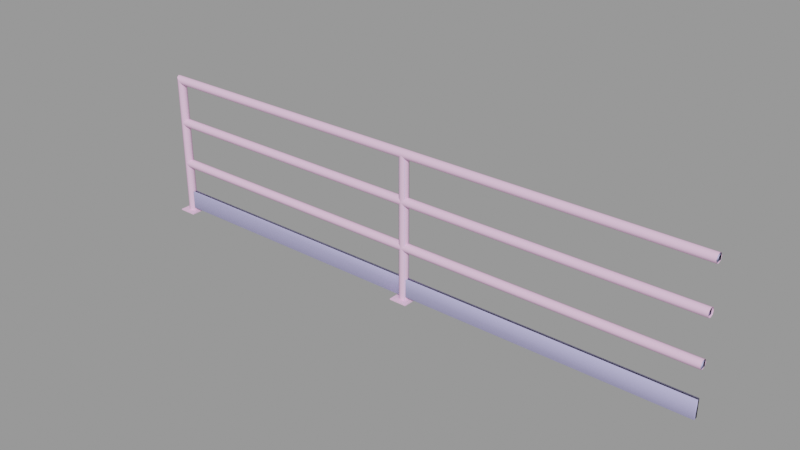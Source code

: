 # Source: handrail128.blend  (saved by Blender 2.92.15; exported with 4.5.12 LTS)
import bpy
from mathutils import Matrix  # noqa: F401  (used for matrix-valued properties, if any)

bpy.ops.wm.read_factory_settings(use_empty=True)
scene = bpy.context.scene
scene.name = 'handrail128.qc'

# ---- collections
col_handrail128 = bpy.data.collections.new('handrail128'); scene.collection.children.link(col_handrail128)

# ---- materials (node trees are filled in below, after node groups)
mat_handrail128 = bpy.data.materials.new('handrail128')
mat_handrail128.use_transparent_shadow = False
mat_handrail128.diffuse_color = (0.9165, 0.5823, 0.8391, 1.0)
mat_phy = bpy.data.materials.new('  phy')
mat_phy.use_transparent_shadow = False
mat_phy.diffuse_color = (0.6183, 0.5935, 0.9955, 1.0)

# ---- material node trees

# ---- meshes
me_handrail128_reference = bpy.data.meshes.new('handrail128_reference')
me_handrail128_reference.from_pydata([(-2.0, 2.0, 0.0), (-2.0, 2.0, 0.25), (2.0, 2.0, 0.0), (2.0, 2.0, 0.25), (-63.29, 0.7071, 31.29), (-32.0, 0.7071, 31.29), (-63.0, -5e-06, 31.0), (32.0, 1.0, 32.0), (0.0, 1.0, 32.0), (0.0, 0.7071, 32.71), (-32.0, 0.7071, 32.71), (-32.0, 1.0, 32.0), (-64.0, 1.0, 32.0), (-64.71, 0.7071, 32.71), (-32.0, -4e-06, 33.0), (-65.0, -5e-06, 33.0), (-64.71, -0.7071, 32.71), (-32.0, -0.7071, 32.71), (-64.0, -1.0, 32.0), (-32.0, -1.0, 32.0), (-63.29, -0.7071, 31.29), (-32.0, -0.7071, 31.29), (-32.0, -4e-06, 31.0), (0.0, -2e-06, 31.0), (0.0, -0.7071, 31.29), (0.0, -1.0, 32.0), (0.0, -0.7071, 32.71), (0.0, -2e-06, 33.0), (32.0, -0.7071, 31.29), (32.0, -1.0, 32.0), (32.0, -0.7071, 32.71), (32.0, -1e-06, 33.0), (32.0, 0.7071, 32.71), (0.0, 0.7071, 31.29), (32.0, -1e-06, 31.0), (64.0, -0.7071, 31.29), (64.0, -1.0, 32.0), (64.0, -0.7071, 32.71), (64.0, 0.0, 33.0), (64.0, 0.7071, 32.71), (64.0, 1.0, 32.0), (32.0, 0.7071, 31.29), (64.0, 0.0, 31.0), (64.0, 0.7071, 31.29), (0.0, 1.0, 12.0), (0.7071, 0.7071, 12.71), (32.0, 1.0, 12.0), (64.0, 1.0, 12.0), (64.0, 0.7071, 11.29), (32.0, 0.7071, 11.29), (64.0, 2e-06, 11.0), (32.0, 1e-06, 11.0), (64.0, -0.7071, 11.29), (32.0, -0.7071, 11.29), (64.0, -1.0, 12.0), (32.0, -1.0, 12.0), (64.0, -0.7071, 12.71), (32.0, -0.7071, 12.71), (64.0, 1e-06, 13.0), (32.0, 0.0, 13.0), (64.0, 0.7071, 12.71), (32.0, 0.7071, 12.71), (1.0, -2e-06, 13.0), (0.7071, 0.7071, 11.29), (1.0, 0.0, 11.0), (0.7071, -0.7071, 11.29), (0.0, -1.0, 12.0), (0.7071, -0.7071, 12.71), (64.0, -0.125, 1.0), (64.0, -0.125, 5.0), (32.0, -0.125, 1.0), (32.0, -0.125, 5.0), (0.9498, -0.125, 1.0), (0.9498, -0.125, 5.0), (-63.04, -0.125, 5.0), (-63.04, -0.125, 1.0), (-32.0, -0.125, 5.0), (-32.0, -0.125, 1.0), (-0.9498, -0.125, 5.0), (-0.9498, -0.125, 1.0), (-0.7071, -0.7071, 11.29), (-32.0, -0.7071, 11.29), (-1.0, -1e-06, 11.0), (-32.0, -1.0, 12.0), (1e-06, -1.0, 12.0), (-0.7071, -0.7071, 12.71), (-32.0, -0.7071, 12.71), (-1.0, -2e-06, 13.0), (-32.0, -3e-06, 13.0), (1e-06, 1.0, 12.0), (-0.7071, 0.7071, 11.29), (-32.0, 1.0, 12.0), (-32.0, 0.7071, 11.29), (-32.0, -2e-06, 11.0), (-63.0, -3e-06, 11.0), (-63.29, -0.7071, 11.29), (-64.0, -1.0, 12.0), (-63.29, -0.7071, 12.71), (-63.0, -4e-06, 13.0), (-32.0, 0.7071, 12.71), (-0.7071, 0.7071, 12.71), (-64.0, 1.0, 12.0), (-63.29, 0.7071, 11.29), (-63.29, 0.7071, 12.71), (-1.0, -2e-06, 21.0), (-32.0, -0.7071, 21.29), (-32.0, -3e-06, 21.0), (-0.7071, -0.7071, 21.29), (-32.0, -1.0, 22.0), (0.0, -1.0, 22.0), (-0.7071, -0.7071, 22.71), (-32.0, -0.7071, 22.71), (-1.0, -2e-06, 23.0), (-32.0, -3e-06, 23.0), (0.0, 1.0, 22.0), (-32.0, 1.0, 22.0), (-0.7071, 0.7071, 22.71), (-32.0, 0.7071, 22.71), (-63.0, -5e-06, 23.0), (-63.29, -0.7071, 22.71), (-64.0, -1.0, 22.0), (-63.29, -0.7071, 21.29), (-63.0, -5e-06, 21.0), (-32.0, 0.7071, 21.29), (-0.7071, 0.7071, 21.29), (-64.0, 1.0, 22.0), (-63.29, 0.7071, 22.71), (-63.29, 0.7071, 21.29), (32.0, 1.0, 22.0), (0.7071, 0.7071, 21.29), (0.7071, 0.7071, 22.71), (32.0, 0.7071, 22.71), (64.0, 1.0, 22.0), (64.0, 0.7071, 22.71), (32.0, -1e-06, 23.0), (64.0, 1e-06, 23.0), (32.0, -0.7071, 22.71), (64.0, -0.7071, 22.71), (32.0, -1.0, 22.0), (64.0, -1.0, 22.0), (32.0, -0.7071, 21.29), (64.0, -0.7071, 21.29), (32.0, -1e-06, 21.0), (1.0, -2e-06, 21.0), (32.0, 0.7071, 21.29), (64.0, 0.7071, 21.29), (64.0, 1e-06, 21.0), (1.0, -2e-06, 23.0), (0.7071, -0.7071, 22.71), (0.7071, -0.7071, 21.29), (0.7071, 0.7071, 31.29), (0.0, 1.0, 0.25), (0.7071, 0.7071, 0.25), (1.0, -2e-06, 31.0), (1.0, 0.0, 0.25), (0.7071, -0.7071, 0.25), (0.7071, -0.7071, 31.29), (0.0, -1.0, 0.25), (-0.7071, -0.7071, 31.29), (-0.7071, -0.7071, 0.25), (-1.0, -2e-06, 31.0), (-1.0, 0.0, 0.25), (-0.7071, 0.7071, 0.25), (-0.7071, 0.7071, 31.29), (-66.0, 2.0, 0.25), (-66.0, -2.0, 0.25), (-62.0, 2.0, 0.25), (-62.0, -2.0, 0.25), (-62.0, 2.0, 0.0), (-62.0, -2.0, 0.0), (-66.0, 2.0, 0.0), (-66.0, -2.0, 0.0), (-63.04, 0.125, 1.0), (-32.0, 0.125, 1.0), (-0.9498, 0.125, 1.0), (-64.0, 1.0, 0.25), (-63.29, 0.7071, 0.25), (-63.0, -3e-06, 0.25), (-63.29, -0.7071, 0.25), (-64.0, -1.0, 0.25), (-64.71, -0.7071, 0.25), (-65.0, -3e-06, 0.25), (-64.71, 0.7071, 0.25), (64.0, 0.125, 1.0), (32.0, 0.125, 1.0), (0.9498, 0.125, 1.0), (-63.04, 0.125, 5.0), (-32.0, 0.125, 5.0), (-0.9498, 0.125, 5.0), (64.0, 0.125, 5.0), (32.0, 0.125, 5.0), (0.9498, 0.125, 5.0), (-2.0, -2.0, 0.25), (2.0, -2.0, 0.25), (2.0, -2.0, 0.0), (-2.0, -2.0, 0.0)], [], [(0, 1, 2), (1, 3, 2), (4, 5, 6), (7, 8, 9), (9, 8, 10), (8, 11, 10), (12, 10, 11), (13, 10, 12), (13, 14, 10), (15, 14, 13), (15, 16, 14), (16, 17, 14), (16, 18, 17), (18, 19, 17), (18, 20, 19), (20, 21, 19), (20, 6, 21), (6, 22, 21), (6, 5, 22), (23, 22, 5), (23, 24, 22), (24, 21, 22), (24, 25, 21), (25, 19, 21), (25, 26, 19), (26, 17, 19), (26, 27, 17), (27, 14, 17), (28, 24, 23), (28, 29, 24), (29, 25, 24), (29, 30, 25), (30, 26, 25), (30, 31, 26), (31, 27, 26), (31, 32, 27), (32, 9, 27), (27, 9, 14), (9, 10, 14), (12, 11, 4), (4, 11, 5), (33, 5, 11), (33, 23, 5), (34, 23, 33), (34, 28, 23), (35, 28, 34), (35, 36, 28), (36, 29, 28), (36, 37, 29), (37, 30, 29), (37, 38, 30), (38, 31, 30), (38, 39, 31), (39, 32, 31), (39, 40, 32), (40, 7, 32), (32, 7, 9), (8, 33, 11), (41, 33, 8), (41, 34, 33), (42, 34, 41), (42, 35, 34), (7, 41, 8), (43, 41, 7), (43, 42, 41), (40, 43, 7), (44, 45, 46), (47, 48, 46), (48, 49, 46), (48, 50, 49), (50, 51, 49), (50, 52, 51), (52, 53, 51), (52, 54, 53), (54, 55, 53), (54, 56, 55), (56, 57, 55), (56, 58, 57), (58, 59, 57), (58, 60, 59), (60, 61, 59), (60, 47, 61), (47, 46, 61), (61, 46, 45), (45, 62, 61), (44, 46, 63), (46, 49, 63), (63, 49, 64), (49, 51, 64), (51, 53, 64), (65, 64, 53), (53, 55, 65), (66, 65, 55), (66, 55, 67), (55, 57, 67), (67, 57, 62), (57, 59, 62), (59, 61, 62), (68, 69, 70), (69, 71, 70), (70, 71, 72), (71, 73, 72), (74, 75, 76), (75, 77, 76), (76, 77, 78), (77, 79, 78), (80, 81, 82), (80, 83, 81), (84, 83, 80), (84, 85, 83), (85, 86, 83), (85, 87, 86), (87, 88, 86), (89, 90, 91), (90, 92, 91), (90, 82, 92), (82, 93, 92), (82, 81, 93), (94, 93, 81), (95, 94, 81), (95, 81, 83), (96, 95, 83), (96, 83, 97), (97, 83, 86), (97, 86, 98), (98, 86, 88), (98, 88, 99), (87, 99, 88), (100, 99, 87), (100, 91, 99), (89, 91, 100), (101, 91, 102), (102, 91, 92), (102, 92, 94), (94, 92, 93), (101, 103, 91), (103, 99, 91), (103, 98, 99), (104, 105, 106), (107, 105, 104), (107, 108, 105), (109, 108, 107), (109, 110, 108), (110, 111, 108), (110, 112, 111), (112, 113, 111), (114, 115, 116), (116, 115, 117), (116, 117, 112), (112, 117, 113), (118, 113, 117), (118, 111, 113), (119, 111, 118), (119, 108, 111), (120, 108, 119), (120, 121, 108), (121, 105, 108), (121, 122, 105), (122, 106, 105), (122, 123, 106), (104, 106, 123), (124, 104, 123), (124, 123, 115), (114, 124, 115), (125, 126, 115), (126, 117, 115), (126, 118, 117), (125, 115, 127), (127, 115, 123), (127, 123, 122), (114, 128, 129), (114, 130, 128), (131, 128, 130), (132, 128, 131), (133, 132, 131), (133, 131, 134), (135, 133, 134), (135, 134, 136), (137, 135, 136), (137, 136, 138), (139, 137, 138), (139, 138, 140), (141, 139, 140), (141, 140, 142), (142, 140, 143), (144, 142, 143), (129, 144, 143), (128, 144, 129), (145, 144, 128), (132, 145, 128), (145, 146, 144), (146, 142, 144), (146, 141, 142), (130, 147, 131), (134, 131, 147), (136, 134, 147), (148, 136, 147), (138, 136, 148), (109, 138, 148), (109, 149, 138), (140, 138, 149), (149, 143, 140), (8, 150, 151), (150, 152, 151), (150, 153, 152), (153, 154, 152), (153, 155, 154), (156, 155, 153), (156, 157, 155), (25, 157, 156), (25, 158, 157), (158, 159, 157), (158, 160, 159), (160, 161, 159), (160, 162, 161), (163, 162, 160), (163, 151, 162), (8, 151, 163), (164, 165, 166), (165, 167, 166), (168, 166, 169), (166, 167, 169), (170, 171, 164), (171, 165, 164), (171, 169, 165), (169, 167, 165), (170, 164, 168), (164, 166, 168), (172, 173, 75), (173, 77, 75), (77, 173, 79), (173, 174, 79), (12, 4, 175), (4, 176, 175), (4, 6, 176), (6, 177, 176), (6, 178, 177), (20, 178, 6), (20, 179, 178), (18, 179, 20), (18, 180, 179), (16, 180, 18), (16, 181, 180), (15, 181, 16), (15, 13, 181), (13, 182, 181), (13, 12, 182), (12, 175, 182), (183, 68, 184), (68, 70, 184), (184, 70, 185), (70, 72, 185), (186, 187, 172), (187, 173, 172), (173, 187, 174), (187, 188, 174), (189, 183, 190), (183, 184, 190), (190, 184, 191), (184, 185, 191), (186, 74, 187), (74, 76, 187), (187, 76, 188), (76, 78, 188), (69, 189, 71), (189, 190, 71), (71, 190, 73), (190, 191, 73), (1, 192, 3), (192, 193, 3), (2, 3, 194), (3, 193, 194), (0, 195, 1), (195, 192, 1), (195, 194, 192), (194, 193, 192)])
me_handrail128_reference.polygons.foreach_set('use_smooth', [True] * 276)
_k = set([(0, 1), (1, 3), (1, 192), (1, 195), (2, 3), (3, 193), (4, 6), (4, 12), (6, 20), (12, 13), (13, 15), (15, 16), (16, 18), (18, 20), (68, 70), (68, 184), (69, 70), (69, 71), (70, 72), (70, 185), (71, 72), (71, 73), (71, 189), (73, 190), (74, 76), (74, 187), (75, 76), (75, 77), (76, 78), (76, 188), (77, 78), (77, 79), (79, 173), (164, 165), (164, 166), (164, 170), (164, 171), (165, 167), (165, 169), (165, 171), (166, 167), (166, 168), (167, 169), (172, 173), (173, 174), (174, 187), (183, 184), (183, 190), (184, 185), (184, 191), (186, 187), (187, 188), (189, 190), (190, 191), (192, 193), (192, 194), (192, 195), (193, 194)])
me_handrail128_reference.attributes.new('sharp_edge', 'BOOLEAN', 'EDGE').data.foreach_set('value', [ (min(e.vertices), max(e.vertices)) in _k for e in me_handrail128_reference.edges])
_uv = me_handrail128_reference.uv_layers.new(name='UVMap')
_uv.uv.foreach_set('vector', [0.8055, 0.2843, 0.8055, 0.2872, 0.7238, 0.2843, 0.8055, 0.2872, 0.7238, 0.2872, 0.7238, 0.2843, 0.1079, 0.01379, 0.1079, 0.2569, 0.09688, 0.01379, 0.03104, 0.7431, 0.03104, 0.5, 0.04202, 0.5, 0.04202, 0.5, 0.03104, 0.5, 0.04202, 0.2569, 0.03104, 0.5, 0.03104, 0.2569, 0.04202, 0.2569, 0.03104, 0.01379, 0.04202, 0.2569, 0.03104, 0.2569, 0.04202, 0.01379, 0.04202, 0.2569, 0.03104, 0.01379, 0.04202, 0.01379, 0.05299, 0.2569, 0.04202, 0.2569, 0.05299, 0.01379, 0.05299, 0.2569, 0.04202, 0.01379, 0.05299, 0.01379, 0.06396, 0.01379, 0.05299, 0.2569, 0.06396, 0.01379, 0.06396, 0.2569, 0.05299, 0.2569, 0.06396, 0.01379, 0.07493, 0.01379, 0.06396, 0.2569, 0.07493, 0.01379, 0.07493, 0.2569, 0.06396, 0.2569, 0.07493, 0.01379, 0.08591, 0.01379, 0.07493, 0.2569, 0.08591, 0.01379, 0.08591, 0.2569, 0.07493, 0.2569, 0.08591, 0.01379, 0.09688, 0.01379, 0.08591, 0.2569, 0.09688, 0.01379, 0.09688, 0.2569, 0.08591, 0.2569, 0.09688, 0.01379, 0.1079, 0.2569, 0.09688, 0.2569, 0.09688, 0.5, 0.09688, 0.2569, 0.1079, 0.2569, 0.09688, 0.5, 0.08591, 0.5, 0.09688, 0.2569, 0.08591, 0.5, 0.08591, 0.2569, 0.09688, 0.2569, 0.08591, 0.5, 0.07493, 0.5, 0.08591, 0.2569, 0.07493, 0.5, 0.07493, 0.2569, 0.08591, 0.2569, 0.07493, 0.5, 0.06396, 0.5, 0.07493, 0.2569, 0.06396, 0.5, 0.06396, 0.2569, 0.07493, 0.2569, 0.06396, 0.5, 0.05299, 0.5, 0.06396, 0.2569, 0.05299, 0.5, 0.05299, 0.2569, 0.06396, 0.2569, 0.08591, 0.7431, 0.08591, 0.5, 0.09688, 0.5, 0.08591, 0.7431, 0.07493, 0.7431, 0.08591, 0.5, 0.07493, 0.7431, 0.07493, 0.5, 0.08591, 0.5, 0.07493, 0.7431, 0.06396, 0.7431, 0.07493, 0.5, 0.06396, 0.7431, 0.06396, 0.5, 0.07493, 0.5, 0.06396, 0.7431, 0.05299, 0.7431, 0.06396, 0.5, 0.05299, 0.7431, 0.05299, 0.5, 0.06396, 0.5, 0.05299, 0.7431, 0.04202, 0.7431, 0.05299, 0.5, 0.04202, 0.7431, 0.04202, 0.5, 0.05299, 0.5, 0.05299, 0.5, 0.04202, 0.5, 0.05299, 0.2569, 0.04202, 0.5, 0.04202, 0.2569, 0.05299, 0.2569, 0.1188, 0.01379, 0.1188, 0.2569, 0.1079, 0.01379, 0.1079, 0.01379, 0.1188, 0.2569, 0.1079, 0.2569, 0.1079, 0.5, 0.1079, 0.2569, 0.1188, 0.2569, 0.1079, 0.5, 0.09688, 0.5, 0.1079, 0.2569, 0.09688, 0.7431, 0.09688, 0.5, 0.1079, 0.5, 0.09688, 0.7431, 0.08591, 0.7431, 0.09688, 0.5, 0.08591, 0.9862, 0.08591, 0.7431, 0.09688, 0.7431, 0.08591, 0.9862, 0.07493, 0.9862, 0.08591, 0.7431, 0.07493, 0.9862, 0.07493, 0.7431, 0.08591, 0.7431, 0.07493, 0.9862, 0.06396, 0.9862, 0.07493, 0.7431, 0.06396, 0.9862, 0.06396, 0.7431, 0.07493, 0.7431, 0.06396, 0.9862, 0.05299, 0.9862, 0.06396, 0.7431, 0.05299, 0.9862, 0.05299, 0.7431, 0.06396, 0.7431, 0.05299, 0.9862, 0.04202, 0.9862, 0.05299, 0.7431, 0.04202, 0.9862, 0.04202, 0.7431, 0.05299, 0.7431, 0.04202, 0.9862, 0.03104, 0.9862, 0.04202, 0.7431, 0.03104, 0.9862, 0.03104, 0.7431, 0.04202, 0.7431, 0.04202, 0.7431, 0.03104, 0.7431, 0.04202, 0.5, 0.1188, 0.5, 0.1079, 0.5, 0.1188, 0.2569, 0.1079, 0.7431, 0.1079, 0.5, 0.1188, 0.5, 0.1079, 0.7431, 0.09688, 0.7431, 0.1079, 0.5, 0.09688, 0.9862, 0.09688, 0.7431, 0.1079, 0.7431, 0.09688, 0.9862, 0.08591, 0.9862, 0.09688, 0.7431, 0.1188, 0.7431, 0.1079, 0.7431, 0.1188, 0.5, 0.1079, 0.9862, 0.1079, 0.7431, 0.1188, 0.7431, 0.1079, 0.9862, 0.09688, 0.9862, 0.1079, 0.7431, 0.1188, 0.9862, 0.1079, 0.9862, 0.1188, 0.7431, 0.2699, 0.5064, 0.2808, 0.5064, 0.2699, 0.7431, 0.3576, 0.9862, 0.3467, 0.9862, 0.3576, 0.7431, 0.3467, 0.9862, 0.3467, 0.7431, 0.3576, 0.7431, 0.3467, 0.9862, 0.3357, 0.9862, 0.3467, 0.7431, 0.3357, 0.9862, 0.3357, 0.7431, 0.3467, 0.7431, 0.3357, 0.9862, 0.3247, 0.9862, 0.3357, 0.7431, 0.3247, 0.9862, 0.3247, 0.7431, 0.3357, 0.7431, 0.3247, 0.9862, 0.3137, 0.9862, 0.3247, 0.7431, 0.3137, 0.9862, 0.3137, 0.7431, 0.3247, 0.7431, 0.3137, 0.9862, 0.3028, 0.9862, 0.3137, 0.7431, 0.3028, 0.9862, 0.3028, 0.7431, 0.3137, 0.7431, 0.3028, 0.9862, 0.2918, 0.9862, 0.3028, 0.7431, 0.2918, 0.9862, 0.2918, 0.7431, 0.3028, 0.7431, 0.2918, 0.9862, 0.2808, 0.9862, 0.2918, 0.7431, 0.2808, 0.9862, 0.2808, 0.7431, 0.2918, 0.7431, 0.2808, 0.9862, 0.2699, 0.9862, 0.2808, 0.7431, 0.2699, 0.9862, 0.2699, 0.7431, 0.2808, 0.7431, 0.2808, 0.7431, 0.2699, 0.7431, 0.2808, 0.5064, 0.2808, 0.5064, 0.2918, 0.5064, 0.2808, 0.7431, 0.3576, 0.5064, 0.3576, 0.7431, 0.3467, 0.5064, 0.3576, 0.7431, 0.3467, 0.7431, 0.3467, 0.5064, 0.3467, 0.5064, 0.3467, 0.7431, 0.3357, 0.5064, 0.3467, 0.7431, 0.3357, 0.7431, 0.3357, 0.5064, 0.3357, 0.7431, 0.3247, 0.7431, 0.3357, 0.5064, 0.3247, 0.5064, 0.3357, 0.5064, 0.3247, 0.7431, 0.3247, 0.7431, 0.3137, 0.7431, 0.3247, 0.5064, 0.3137, 0.5064, 0.3247, 0.5064, 0.3137, 0.7431, 0.3137, 0.5064, 0.3137, 0.7431, 0.3028, 0.5064, 0.3137, 0.7431, 0.3028, 0.7431, 0.3028, 0.5064, 0.3028, 0.5064, 0.3028, 0.7431, 0.2918, 0.5064, 0.3028, 0.7431, 0.2918, 0.7431, 0.2918, 0.5064, 0.2918, 0.7431, 0.2808, 0.7431, 0.2918, 0.5064, 0.4904, 0.9871, 0.3956, 0.9871, 0.4904, 0.6956, 0.3956, 0.9871, 0.3956, 0.6956, 0.4904, 0.6956, 0.4904, 0.6956, 0.3956, 0.6956, 0.4904, 0.4041, 0.3956, 0.6956, 0.3956, 0.4041, 0.4904, 0.4041, 0.7027, 0.4044, 0.7975, 0.4044, 0.7027, 0.6959, 0.7975, 0.4044, 0.7975, 0.6959, 0.7027, 0.6959, 0.7027, 0.6959, 0.7975, 0.6959, 0.7027, 0.9875, 0.7975, 0.6959, 0.7975, 0.9875, 0.7027, 0.9875, 0.3247, 0.5, 0.3247, 0.2569, 0.3357, 0.5, 0.3247, 0.5, 0.3137, 0.2569, 0.3247, 0.2569, 0.3137, 0.5, 0.3137, 0.2569, 0.3247, 0.5, 0.3137, 0.5, 0.3028, 0.5, 0.3137, 0.2569, 0.3028, 0.5, 0.3028, 0.2569, 0.3137, 0.2569, 0.3028, 0.5, 0.2918, 0.5, 0.3028, 0.2569, 0.2918, 0.5, 0.2918, 0.2569, 0.3028, 0.2569, 0.3576, 0.5, 0.3467, 0.5, 0.3576, 0.2569, 0.3467, 0.5, 0.3467, 0.2569, 0.3576, 0.2569, 0.3467, 0.5, 0.3357, 0.5, 0.3467, 0.2569, 0.3357, 0.5, 0.3357, 0.2569, 0.3467, 0.2569, 0.3357, 0.5, 0.3247, 0.2569, 0.3357, 0.2569, 0.3357, 0.01379, 0.3357, 0.2569, 0.3247, 0.2569, 0.3247, 0.01379, 0.3357, 0.01379, 0.3247, 0.2569, 0.3247, 0.01379, 0.3247, 0.2569, 0.3137, 0.2569, 0.3137, 0.01379, 0.3247, 0.01379, 0.3137, 0.2569, 0.3137, 0.01379, 0.3137, 0.2569, 0.3028, 0.01379, 0.3028, 0.01379, 0.3137, 0.2569, 0.3028, 0.2569, 0.3028, 0.01379, 0.3028, 0.2569, 0.2918, 0.01379, 0.2918, 0.01379, 0.3028, 0.2569, 0.2918, 0.2569, 0.2918, 0.01379, 0.2918, 0.2569, 0.2808, 0.2569, 0.2918, 0.5, 0.2808, 0.2569, 0.2918, 0.2569, 0.2808, 0.5, 0.2808, 0.2569, 0.2918, 0.5, 0.2808, 0.5, 0.2699, 0.2569, 0.2808, 0.2569, 0.2699, 0.5, 0.2699, 0.2569, 0.2808, 0.5, 0.3576, 0.01379, 0.3576, 0.2569, 0.3467, 0.01379, 0.3467, 0.01379, 0.3576, 0.2569, 0.3467, 0.2569, 0.3467, 0.01379, 0.3467, 0.2569, 0.3357, 0.01379, 0.3357, 0.01379, 0.3467, 0.2569, 0.3357, 0.2569, 0.2699, 0.01379, 0.2808, 0.01379, 0.2699, 0.2569, 0.2808, 0.01379, 0.2808, 0.2569, 0.2699, 0.2569, 0.2808, 0.01379, 0.2918, 0.01379, 0.2808, 0.2569, 0.2206, 0.5, 0.2096, 0.2569, 0.2206, 0.2569, 0.2096, 0.5, 0.2096, 0.2569, 0.2206, 0.5, 0.2096, 0.5, 0.1986, 0.2569, 0.2096, 0.2569, 0.1986, 0.5, 0.1986, 0.2569, 0.2096, 0.5, 0.1986, 0.5, 0.1877, 0.5, 0.1986, 0.2569, 0.1877, 0.5, 0.1877, 0.2569, 0.1986, 0.2569, 0.1877, 0.5, 0.1767, 0.5, 0.1877, 0.2569, 0.1767, 0.5, 0.1767, 0.2569, 0.1877, 0.2569, 0.1548, 0.5, 0.1548, 0.2569, 0.1657, 0.5, 0.1657, 0.5, 0.1548, 0.2569, 0.1657, 0.2569, 0.1657, 0.5, 0.1657, 0.2569, 0.1767, 0.5, 0.1767, 0.5, 0.1657, 0.2569, 0.1767, 0.2569, 0.1767, 0.01379, 0.1767, 0.2569, 0.1657, 0.2569, 0.1767, 0.01379, 0.1877, 0.2569, 0.1767, 0.2569, 0.1877, 0.01379, 0.1877, 0.2569, 0.1767, 0.01379, 0.1877, 0.01379, 0.1986, 0.2569, 0.1877, 0.2569, 0.1986, 0.01379, 0.1986, 0.2569, 0.1877, 0.01379, 0.1986, 0.01379, 0.2096, 0.01379, 0.1986, 0.2569, 0.2096, 0.01379, 0.2096, 0.2569, 0.1986, 0.2569, 0.2096, 0.01379, 0.2206, 0.01379, 0.2096, 0.2569, 0.2206, 0.01379, 0.2206, 0.2569, 0.2096, 0.2569, 0.2206, 0.01379, 0.2316, 0.2569, 0.2206, 0.2569, 0.2206, 0.5, 0.2206, 0.2569, 0.2316, 0.2569, 0.2316, 0.5, 0.2206, 0.5, 0.2316, 0.2569, 0.2316, 0.5, 0.2316, 0.2569, 0.2425, 0.2569, 0.2425, 0.5, 0.2316, 0.5, 0.2425, 0.2569, 0.1548, 0.01379, 0.1657, 0.01379, 0.1548, 0.2569, 0.1657, 0.01379, 0.1657, 0.2569, 0.1548, 0.2569, 0.1657, 0.01379, 0.1767, 0.01379, 0.1657, 0.2569, 0.2425, 0.01379, 0.2425, 0.2569, 0.2316, 0.01379, 0.2316, 0.01379, 0.2425, 0.2569, 0.2316, 0.2569, 0.2316, 0.01379, 0.2316, 0.2569, 0.2206, 0.01379, 0.2425, 0.5064, 0.2425, 0.7431, 0.2316, 0.5064, 0.1548, 0.5064, 0.1657, 0.5064, 0.1548, 0.7431, 0.1657, 0.7431, 0.1548, 0.7431, 0.1657, 0.5064, 0.1548, 0.9862, 0.1548, 0.7431, 0.1657, 0.7431, 0.1657, 0.9862, 0.1548, 0.9862, 0.1657, 0.7431, 0.1657, 0.9862, 0.1657, 0.7431, 0.1767, 0.7431, 0.1767, 0.9862, 0.1657, 0.9862, 0.1767, 0.7431, 0.1767, 0.9862, 0.1767, 0.7431, 0.1877, 0.7431, 0.1877, 0.9862, 0.1767, 0.9862, 0.1877, 0.7431, 0.1877, 0.9862, 0.1877, 0.7431, 0.1986, 0.7431, 0.1986, 0.9862, 0.1877, 0.9862, 0.1986, 0.7431, 0.1986, 0.9862, 0.1986, 0.7431, 0.2096, 0.7431, 0.2096, 0.9862, 0.1986, 0.9862, 0.2096, 0.7431, 0.2096, 0.9862, 0.2096, 0.7431, 0.2206, 0.7431, 0.2206, 0.7431, 0.2096, 0.7431, 0.2206, 0.5064, 0.2316, 0.7431, 0.2206, 0.7431, 0.2206, 0.5064, 0.2316, 0.5064, 0.2316, 0.7431, 0.2206, 0.5064, 0.2425, 0.7431, 0.2316, 0.7431, 0.2316, 0.5064, 0.2316, 0.9862, 0.2316, 0.7431, 0.2425, 0.7431, 0.2425, 0.9862, 0.2316, 0.9862, 0.2425, 0.7431, 0.2316, 0.9862, 0.2206, 0.9862, 0.2316, 0.7431, 0.2206, 0.9862, 0.2206, 0.7431, 0.2316, 0.7431, 0.2206, 0.9862, 0.2096, 0.9862, 0.2206, 0.7431, 0.1657, 0.5064, 0.1767, 0.5064, 0.1657, 0.7431, 0.1767, 0.7431, 0.1657, 0.7431, 0.1767, 0.5064, 0.1877, 0.7431, 0.1767, 0.7431, 0.1767, 0.5064, 0.1877, 0.5064, 0.1877, 0.7431, 0.1767, 0.5064, 0.1986, 0.7431, 0.1877, 0.7431, 0.1877, 0.5064, 0.1986, 0.5064, 0.1986, 0.7431, 0.1877, 0.5064, 0.1986, 0.5064, 0.2096, 0.5064, 0.1986, 0.7431, 0.2096, 0.7431, 0.1986, 0.7431, 0.2096, 0.5064, 0.2096, 0.5064, 0.2206, 0.5064, 0.2096, 0.7431, 0.5423, 0.3872, 0.524, 0.3872, 0.5423, 0.01822, 0.524, 0.3872, 0.524, 0.01822, 0.5423, 0.01822, 0.524, 0.3872, 0.5058, 0.3872, 0.524, 0.01822, 0.5058, 0.3872, 0.5058, 0.01822, 0.524, 0.01822, 0.5058, 0.3872, 0.4876, 0.01822, 0.5058, 0.01822, 0.4876, 0.3872, 0.4876, 0.01822, 0.5058, 0.3872, 0.4876, 0.3872, 0.4694, 0.01822, 0.4876, 0.01822, 0.4694, 0.3872, 0.4694, 0.01822, 0.4876, 0.3872, 0.4694, 0.3872, 0.4511, 0.3872, 0.4694, 0.01822, 0.4511, 0.3872, 0.4511, 0.01822, 0.4694, 0.01822, 0.4511, 0.3872, 0.4329, 0.3872, 0.4511, 0.01822, 0.4329, 0.3872, 0.4329, 0.01822, 0.4511, 0.01822, 0.4329, 0.3872, 0.4147, 0.01822, 0.4329, 0.01822, 0.4147, 0.3872, 0.4147, 0.01822, 0.4329, 0.3872, 0.4147, 0.3872, 0.3964, 0.01822, 0.4147, 0.01822, 0.3964, 0.3872, 0.3964, 0.01822, 0.4147, 0.3872, 0.7238, 0.3877, 0.7238, 0.3418, 0.8055, 0.3877, 0.7238, 0.3418, 0.8055, 0.3418, 0.8055, 0.3877, 0.8055, 0.2668, 0.8055, 0.2697, 0.7238, 0.2668, 0.8055, 0.2697, 0.7238, 0.2697, 0.7238, 0.2668, 0.7238, 0.2704, 0.8055, 0.2704, 0.7238, 0.2732, 0.8055, 0.2704, 0.8055, 0.2732, 0.7238, 0.2732, 0.7238, 0.2914, 0.8055, 0.2914, 0.7238, 0.2943, 0.8055, 0.2914, 0.8055, 0.2943, 0.7238, 0.2943, 0.8055, 0.2807, 0.8055, 0.2836, 0.7238, 0.2807, 0.8055, 0.2836, 0.7238, 0.2836, 0.7238, 0.2807, 0.9492, 0.4044, 0.9492, 0.6959, 0.9324, 0.4044, 0.9492, 0.6959, 0.9324, 0.6959, 0.9324, 0.4044, 0.9324, 0.6959, 0.9492, 0.6959, 0.9324, 0.9875, 0.9492, 0.6959, 0.9492, 0.9875, 0.9324, 0.9875, 0.7013, 0.3872, 0.6831, 0.3872, 0.7013, 0.01822, 0.6831, 0.3872, 0.6831, 0.01822, 0.7013, 0.01822, 0.6831, 0.3872, 0.6649, 0.3872, 0.6831, 0.01822, 0.6649, 0.3872, 0.6649, 0.01822, 0.6831, 0.01822, 0.6649, 0.3872, 0.6466, 0.01822, 0.6649, 0.01822, 0.6466, 0.3872, 0.6466, 0.01822, 0.6649, 0.3872, 0.6466, 0.3872, 0.6284, 0.01822, 0.6466, 0.01822, 0.6284, 0.3872, 0.6284, 0.01822, 0.6466, 0.3872, 0.6284, 0.3872, 0.6102, 0.01822, 0.6284, 0.01822, 0.6102, 0.3872, 0.6102, 0.01822, 0.6284, 0.3872, 0.6102, 0.3872, 0.5919, 0.01822, 0.6102, 0.01822, 0.5919, 0.3872, 0.5919, 0.01822, 0.6102, 0.3872, 0.5919, 0.3872, 0.5737, 0.3872, 0.5919, 0.01822, 0.5737, 0.3872, 0.5737, 0.01822, 0.5919, 0.01822, 0.5737, 0.3872, 0.5555, 0.3872, 0.5737, 0.01822, 0.5555, 0.3872, 0.5555, 0.01822, 0.5737, 0.01822, 0.6371, 0.9871, 0.6203, 0.9871, 0.6371, 0.6956, 0.6203, 0.9871, 0.6203, 0.6956, 0.6371, 0.6956, 0.6371, 0.6956, 0.6203, 0.6956, 0.6371, 0.4041, 0.6203, 0.6956, 0.6203, 0.4041, 0.6371, 0.4041, 0.5012, 0.9871, 0.5012, 0.6956, 0.5959, 0.9871, 0.5012, 0.6956, 0.5959, 0.6956, 0.5959, 0.9871, 0.5959, 0.6956, 0.5012, 0.6956, 0.5959, 0.4041, 0.5012, 0.6956, 0.5012, 0.4041, 0.5959, 0.4041, 0.8083, 0.4044, 0.903, 0.4044, 0.8083, 0.6959, 0.903, 0.4044, 0.903, 0.6959, 0.8083, 0.6959, 0.8083, 0.6959, 0.903, 0.6959, 0.8083, 0.9875, 0.903, 0.6959, 0.903, 0.9875, 0.8083, 0.9875, 0.9654, 0.4044, 0.9822, 0.4044, 0.9654, 0.6959, 0.9822, 0.4044, 0.9822, 0.6959, 0.9654, 0.6959, 0.9654, 0.6959, 0.9822, 0.6959, 0.9654, 0.9875, 0.9822, 0.6959, 0.9822, 0.9875, 0.9654, 0.9875, 0.6701, 0.9871, 0.6533, 0.9871, 0.6701, 0.6956, 0.6533, 0.9871, 0.6533, 0.6956, 0.6701, 0.6956, 0.6701, 0.6956, 0.6533, 0.6956, 0.6701, 0.4041, 0.6533, 0.6956, 0.6533, 0.4041, 0.6701, 0.4041, 0.7238, 0.3409, 0.7238, 0.2951, 0.8055, 0.3409, 0.7238, 0.2951, 0.8055, 0.2951, 0.8055, 0.3409, 0.8055, 0.2773, 0.8055, 0.2802, 0.7238, 0.2773, 0.8055, 0.2802, 0.7238, 0.2802, 0.7238, 0.2773, 0.7238, 0.2738, 0.8055, 0.2738, 0.7238, 0.2767, 0.8055, 0.2738, 0.8055, 0.2767, 0.7238, 0.2767, 0.7238, 0.2879, 0.8055, 0.2879, 0.7238, 0.2907, 0.8055, 0.2879, 0.8055, 0.2907, 0.7238, 0.2907])
_uv.active_render = True
_uv = me_handrail128_reference.uv_layers.new(name='lightmap')
_uv.uv.foreach_set('vector', [0.1612, 0.1133, 0.1371, 0.1133, 0.1612, 0.002002, 0.1341, 0.002002, 0.1341, 0.1133, 0.1101, 0.1133, 0.975, 0.4561, 0.999, 0.2306, 0.999, 0.4561, 0.2182, 0.9704, 0.4314, 0.9704, 0.4314, 0.9449, 0.4314, 0.999, 0.4314, 0.9734, 0.2182, 0.999, 0.9449, 0.2306, 0.9449, 0.4561, 0.9209, 0.4561, 0.6507, 0.8847, 0.8639, 0.8591, 0.8639, 0.8847, 0.6476, 0.9734, 0.4344, 0.999, 0.6476, 0.999, 0.999, 0.4591, 0.975, 0.6847, 0.999, 0.6847, 0.8639, 0.9734, 0.6507, 0.999, 0.8639, 0.999, 0.6496, 0.998, 0.6496, 0.9724, 0.8629, 0.9724, 0.974, 0.6837, 0.974, 0.4581, 0.998, 0.4581, 0.4334, 0.998, 0.4334, 0.9724, 0.6466, 0.9724, 0.972, 0.6877, 0.972, 0.9133, 0.9479, 0.9133, 0.6476, 0.8877, 0.6476, 0.9133, 0.4344, 0.9133, 0.972, 0.2306, 0.972, 0.4561, 0.9479, 0.4561, 0.998, 0.2296, 0.974, 0.2296, 0.974, 0.4551, 0.4344, 0.6276, 0.6476, 0.6276, 0.6476, 0.602, 0.002002, 0.9133, 0.2152, 0.8877, 0.2152, 0.9133, 0.002002, 0.9419, 0.2152, 0.9419, 0.2152, 0.9163, 0.2152, 0.999, 0.2152, 0.9734, 0.002002, 0.999, 0.6476, 0.002002, 0.6476, 0.2276, 0.6236, 0.2276, 0.999, 0.2276, 0.975, 0.2276, 0.999, 0.002002, 0.4304, 0.9724, 0.2172, 0.9724, 0.2172, 0.998, 0.7017, 0.4561, 0.6777, 0.4561, 0.7017, 0.2306, 0.974, 0.2266, 0.974, 0.001001, 0.998, 0.001001, 0.972, 0.6847, 0.9479, 0.6847, 0.972, 0.4591, 0.6507, 0.9704, 0.8639, 0.9704, 0.8639, 0.9449, 0.2142, 0.9724, 0.001001, 0.9724, 0.001001, 0.998, 0.2152, 0.7133, 0.2152, 0.6877, 0.002002, 0.7133, 0.002002, 0.9704, 0.2152, 0.9704, 0.2152, 0.9449, 0.4314, 0.7419, 0.4314, 0.7163, 0.2182, 0.7419, 0.9469, 0.9123, 0.9469, 0.6867, 0.971, 0.6867, 0.6496, 0.9439, 0.6496, 0.9694, 0.8629, 0.9439, 0.9469, 0.6837, 0.9469, 0.4581, 0.971, 0.4581, 0.6476, 0.9419, 0.6476, 0.9163, 0.4344, 0.9419, 0.4344, 0.9704, 0.6476, 0.9704, 0.6476, 0.9449, 0.4334, 0.9439, 0.4334, 0.9694, 0.6466, 0.9439, 0.9449, 0.4591, 0.9449, 0.6847, 0.9209, 0.6847, 0.8639, 0.6877, 0.6507, 0.7133, 0.8639, 0.7133, 0.9469, 0.4551, 0.971, 0.2296, 0.9469, 0.2296, 0.4304, 0.9439, 0.2172, 0.9439, 0.2172, 0.9694, 0.972, 0.2276, 0.9479, 0.2276, 0.972, 0.002002, 0.9469, 0.2266, 0.9469, 0.001001, 0.971, 0.001001, 0.6476, 0.4561, 0.6236, 0.4561, 0.6476, 0.2306, 0.9179, 0.6877, 0.9179, 0.9133, 0.8939, 0.9133, 0.001001, 0.9439, 0.001001, 0.9694, 0.2142, 0.9439, 0.9449, 0.6877, 0.9449, 0.9133, 0.9209, 0.9133, 0.6747, 0.6847, 0.6507, 0.6847, 0.6747, 0.4591, 0.9199, 0.9123, 0.9199, 0.6867, 0.9439, 0.6867, 0.8639, 0.9419, 0.8639, 0.9163, 0.6507, 0.9419, 0.8629, 0.9153, 0.6496, 0.9153, 0.6496, 0.9409, 0.9199, 0.4581, 0.9439, 0.4581, 0.9199, 0.6837, 0.6466, 0.9153, 0.4334, 0.9153, 0.4334, 0.9409, 0.4314, 0.9419, 0.4314, 0.9163, 0.2182, 0.9419, 0.9199, 0.4551, 0.9199, 0.2296, 0.9439, 0.2296, 0.2172, 0.9153, 0.2172, 0.9409, 0.4304, 0.9153, 0.9449, 0.2276, 0.9209, 0.2276, 0.9449, 0.002002, 0.9199, 0.2266, 0.9199, 0.001001, 0.9439, 0.001001, 0.001001, 0.9153, 0.001001, 0.9409, 0.2142, 0.9153, 0.9179, 0.4591, 0.9179, 0.6847, 0.8939, 0.6847, 0.8929, 0.6867, 0.9169, 0.6867, 0.8929, 0.9123, 0.8639, 0.9133, 0.8639, 0.8877, 0.6507, 0.9133, 0.8629, 0.8867, 0.6496, 0.8867, 0.6496, 0.9123, 0.8929, 0.4581, 0.9169, 0.4581, 0.8929, 0.6837, 0.6496, 0.8581, 0.6496, 0.8837, 0.8629, 0.8581, 0.8398, 0.4561, 0.8639, 0.4561, 0.8639, 0.2306, 0.8909, 0.6847, 0.8669, 0.6847, 0.8909, 0.4591, 0.6507, 0.8276, 0.8639, 0.8276, 0.8639, 0.802, 0.9179, 0.4561, 0.8939, 0.4561, 0.9179, 0.2306, 0.8929, 0.4551, 0.8929, 0.2296, 0.9169, 0.2296, 0.8639, 0.8561, 0.8639, 0.8306, 0.6507, 0.8561, 0.8629, 0.8296, 0.6496, 0.8296, 0.6496, 0.8551, 0.9179, 0.2276, 0.8939, 0.2276, 0.9179, 0.002002, 0.8929, 0.2266, 0.8929, 0.001001, 0.9169, 0.001001, 0.8639, 0.7704, 0.8639, 0.7449, 0.6507, 0.7704, 0.8629, 0.801, 0.6496, 0.801, 0.6496, 0.8266, 0.8909, 0.9133, 0.8669, 0.9133, 0.8909, 0.6877, 0.8659, 0.9123, 0.8659, 0.6867, 0.8899, 0.6867, 0.8639, 0.799, 0.8639, 0.7734, 0.6507, 0.799, 0.8629, 0.7724, 0.6496, 0.7724, 0.6496, 0.798, 0.8659, 0.4581, 0.8899, 0.4581, 0.8659, 0.6837, 0.8629, 0.7439, 0.6496, 0.7439, 0.6496, 0.7694, 0.8639, 0.7419, 0.8639, 0.7163, 0.6507, 0.7419, 0.8669, 0.4561, 0.8909, 0.4561, 0.8909, 0.2306, 0.8669, 0.2276, 0.8909, 0.002002, 0.8909, 0.2276, 0.4314, 0.8877, 0.4314, 0.9133, 0.2182, 0.9133, 0.8398, 0.2276, 0.8639, 0.002002, 0.8639, 0.2276, 0.2152, 0.8306, 0.2152, 0.8561, 0.002002, 0.8561, 0.8098, 0.6847, 0.7858, 0.6847, 0.8098, 0.4591, 0.8899, 0.2296, 0.8659, 0.2296, 0.8659, 0.4551, 0.6496, 0.7153, 0.6496, 0.7409, 0.8629, 0.7153, 0.8899, 0.001001, 0.8659, 0.001001, 0.8659, 0.2266, 0.6496, 0.7123, 0.8629, 0.6867, 0.6496, 0.6867, 0.8398, 0.6847, 0.8639, 0.6847, 0.8639, 0.4591, 0.8128, 0.6847, 0.8368, 0.4591, 0.8368, 0.6847, 0.8128, 0.2276, 0.8368, 0.2276, 0.8368, 0.002002, 0.2152, 0.8847, 0.2152, 0.8591, 0.002002, 0.8847, 0.4314, 0.4561, 0.3263, 0.4561, 0.4314, 0.2306, 0.002002, 0.5704, 0.2152, 0.5704, 0.2152, 0.4591, 0.3233, 0.4561, 0.2182, 0.4561, 0.3233, 0.2306, 0.002002, 0.4561, 0.2152, 0.4561, 0.2152, 0.3449, 0.4314, 0.5704, 0.4314, 0.4591, 0.2182, 0.5704, 0.3233, 0.002002, 0.3233, 0.2276, 0.2182, 0.2276, 0.2152, 0.3419, 0.2152, 0.2306, 0.002002, 0.3419, 0.4314, 0.002002, 0.4314, 0.2276, 0.3263, 0.2276, 0.6476, 0.8306, 0.4344, 0.8561, 0.6476, 0.8561, 0.8388, 0.6837, 0.8629, 0.4581, 0.8388, 0.4581, 0.4334, 0.9123, 0.6466, 0.8867, 0.4334, 0.8867, 0.8629, 0.2296, 0.8388, 0.2296, 0.8388, 0.4551, 0.4304, 0.8867, 0.2172, 0.8867, 0.2172, 0.9123, 0.8629, 0.001001, 0.8388, 0.001001, 0.8388, 0.2266, 0.2142, 0.8867, 0.001001, 0.8867, 0.001001, 0.9123, 0.4314, 0.8306, 0.4314, 0.8561, 0.2182, 0.8561, 0.8098, 0.2306, 0.8098, 0.4561, 0.7858, 0.4561, 0.8358, 0.4581, 0.8118, 0.4581, 0.8118, 0.6837, 0.4344, 0.8847, 0.6476, 0.8847, 0.6476, 0.8591, 0.002002, 0.8276, 0.2152, 0.802, 0.2152, 0.8276, 0.6466, 0.8581, 0.4334, 0.8581, 0.4334, 0.8837, 0.7588, 0.4561, 0.7828, 0.4561, 0.7828, 0.2306, 0.2182, 0.8847, 0.4314, 0.8847, 0.4314, 0.8591, 0.8128, 0.4561, 0.8368, 0.4561, 0.8368, 0.2306, 0.8358, 0.2296, 0.8118, 0.4551, 0.8118, 0.2296, 0.4304, 0.8581, 0.2172, 0.8837, 0.2172, 0.8581, 0.7858, 0.2276, 0.8098, 0.002002, 0.8098, 0.2276, 0.8118, 0.2266, 0.8358, 0.001001, 0.8118, 0.001001, 0.2142, 0.8581, 0.001001, 0.8581, 0.001001, 0.8837, 0.7848, 0.6837, 0.8088, 0.4581, 0.7848, 0.4581, 0.4334, 0.8551, 0.6466, 0.8296, 0.4334, 0.8296, 0.7848, 0.4551, 0.8088, 0.2296, 0.7848, 0.2296, 0.2172, 0.8551, 0.4304, 0.8296, 0.2172, 0.8296, 0.7588, 0.6847, 0.7828, 0.4591, 0.7828, 0.6847, 0.4344, 0.8276, 0.6476, 0.802, 0.6476, 0.8276, 0.8088, 0.001001, 0.7848, 0.2266, 0.7848, 0.001001, 0.2142, 0.8296, 0.001001, 0.8551, 0.001001, 0.8296, 0.7818, 0.4581, 0.7578, 0.4581, 0.7578, 0.6837, 0.6466, 0.801, 0.4334, 0.801, 0.4334, 0.8266, 0.7818, 0.2296, 0.7578, 0.2296, 0.7578, 0.4551, 0.2182, 0.799, 0.4314, 0.7734, 0.4314, 0.799, 0.7588, 0.2276, 0.7828, 0.002002, 0.7828, 0.2276, 0.2182, 0.7133, 0.4314, 0.6877, 0.4314, 0.7133, 0.4314, 0.802, 0.2182, 0.8276, 0.4314, 0.8276, 0.2172, 0.8266, 0.2172, 0.801, 0.4304, 0.801, 0.4344, 0.7419, 0.6476, 0.7419, 0.6476, 0.7163, 0.7818, 0.001001, 0.7578, 0.001001, 0.7578, 0.2266, 0.2142, 0.801, 0.001001, 0.801, 0.001001, 0.8266, 0.7047, 0.4561, 0.7287, 0.2306, 0.7287, 0.4561, 0.4344, 0.7704, 0.6476, 0.7449, 0.6476, 0.7704, 0.7047, 0.6847, 0.7287, 0.4591, 0.7287, 0.6847, 0.6747, 0.2306, 0.6507, 0.4561, 0.6747, 0.4561, 0.7558, 0.002002, 0.7558, 0.2276, 0.7317, 0.2276, 0.002002, 0.799, 0.2152, 0.7734, 0.2152, 0.799, 0.7317, 0.4561, 0.7558, 0.2306, 0.7558, 0.4561, 0.4344, 0.799, 0.6476, 0.7734, 0.6476, 0.799, 0.7317, 0.6847, 0.7558, 0.4591, 0.7558, 0.6847, 0.7548, 0.4581, 0.7307, 0.4581, 0.7307, 0.6837, 0.6466, 0.7724, 0.4334, 0.7724, 0.4334, 0.798, 0.7548, 0.2296, 0.7307, 0.2296, 0.7307, 0.4551, 0.4304, 0.7724, 0.2172, 0.7724, 0.2172, 0.798, 0.7307, 0.2266, 0.7548, 0.001001, 0.7307, 0.001001, 0.2142, 0.7724, 0.001001, 0.7724, 0.001001, 0.798, 0.7277, 0.4581, 0.7037, 0.4581, 0.7037, 0.6837, 0.6466, 0.7439, 0.4334, 0.7439, 0.4334, 0.7694, 0.7277, 0.2296, 0.7037, 0.2296, 0.7037, 0.4551, 0.4314, 0.7449, 0.4314, 0.7704, 0.2182, 0.7704, 0.7287, 0.002002, 0.7287, 0.2276, 0.7047, 0.2276, 0.2152, 0.7449, 0.2152, 0.7704, 0.002002, 0.7704, 0.2172, 0.7694, 0.4304, 0.7439, 0.2172, 0.7439, 0.7037, 0.2266, 0.7277, 0.001001, 0.7037, 0.001001, 0.001001, 0.7694, 0.2142, 0.7439, 0.001001, 0.7439, 0.6777, 0.6847, 0.7017, 0.4591, 0.7017, 0.6847, 0.7007, 0.4581, 0.6767, 0.4581, 0.6767, 0.6837, 0.4334, 0.7153, 0.4334, 0.7409, 0.6466, 0.7153, 0.6767, 0.4551, 0.6767, 0.2296, 0.7007, 0.2296, 0.2172, 0.7153, 0.2172, 0.7409, 0.4304, 0.7153, 0.002002, 0.7419, 0.2152, 0.7419, 0.2152, 0.7163, 0.7017, 0.2276, 0.6777, 0.2276, 0.7017, 0.002002, 0.6767, 0.2266, 0.6767, 0.001001, 0.7007, 0.001001, 0.001001, 0.7153, 0.001001, 0.7409, 0.2142, 0.7153, 0.4344, 0.7133, 0.6476, 0.7133, 0.6476, 0.6877, 0.6496, 0.4581, 0.6737, 0.4581, 0.6496, 0.6837, 0.6466, 0.6867, 0.4334, 0.6867, 0.4334, 0.7123, 0.6747, 0.2276, 0.6507, 0.2276, 0.6747, 0.002002, 0.4344, 0.6847, 0.6476, 0.6847, 0.6476, 0.6591, 0.6496, 0.2296, 0.6737, 0.2296, 0.6496, 0.4551, 0.5966, 0.4561, 0.6206, 0.4561, 0.6206, 0.2306, 0.6476, 0.6306, 0.4344, 0.6561, 0.6476, 0.6561, 0.2172, 0.7123, 0.2172, 0.6867, 0.4304, 0.6867, 0.6496, 0.2266, 0.6496, 0.001001, 0.6737, 0.001001, 0.001001, 0.6867, 0.001001, 0.7123, 0.2142, 0.6867, 0.6226, 0.2296, 0.6466, 0.2296, 0.6226, 0.4551, 0.6466, 0.6581, 0.4334, 0.6581, 0.4334, 0.6837, 0.6226, 0.001001, 0.6466, 0.001001, 0.6226, 0.2266, 0.4334, 0.6551, 0.4334, 0.6296, 0.6466, 0.6296, 0.5956, 0.2296, 0.6196, 0.2296, 0.5956, 0.4551, 0.4334, 0.6266, 0.4334, 0.601, 0.6466, 0.601, 0.5696, 0.4561, 0.5936, 0.2306, 0.5936, 0.4561, 0.6476, 0.5734, 0.6476, 0.599, 0.4344, 0.599, 0.5966, 0.2276, 0.6206, 0.002002, 0.6206, 0.2276, 0.6196, 0.001001, 0.5956, 0.001001, 0.5956, 0.2266, 0.4334, 0.5724, 0.4334, 0.598, 0.6466, 0.5724, 0.5926, 0.2296, 0.5686, 0.2296, 0.5686, 0.4551, 0.4314, 0.6306, 0.4314, 0.6561, 0.2182, 0.6561, 0.5666, 0.002002, 0.5666, 0.2276, 0.5425, 0.2276, 0.4314, 0.6591, 0.4314, 0.6847, 0.2182, 0.6847, 0.5666, 0.2306, 0.5666, 0.4561, 0.5425, 0.4561, 0.4344, 0.5419, 0.6476, 0.5163, 0.6476, 0.5419, 0.2152, 0.6591, 0.002002, 0.6847, 0.2152, 0.6847, 0.5936, 0.002002, 0.5696, 0.2276, 0.5936, 0.2276, 0.6476, 0.5449, 0.4344, 0.5704, 0.6476, 0.5704, 0.4334, 0.5694, 0.4334, 0.5439, 0.6466, 0.5439, 0.5686, 0.2266, 0.5686, 0.001001, 0.5926, 0.001001, 0.6476, 0.4877, 0.6476, 0.5133, 0.4344, 0.5133, 0.6466, 0.5153, 0.4334, 0.5153, 0.4334, 0.5409, 0.5415, 0.4551, 0.5656, 0.2296, 0.5415, 0.2296, 0.4334, 0.5123, 0.6466, 0.4867, 0.4334, 0.4867, 0.5415, 0.2266, 0.5656, 0.001001, 0.5415, 0.001001, 0.5155, 0.4561, 0.5395, 0.2306, 0.5395, 0.4561, 0.2152, 0.2276, 0.1101, 0.2276, 0.2152, 0.1163, 0.002002, 0.2276, 0.1071, 0.2276, 0.1071, 0.1163, 0.2152, 0.1133, 0.1912, 0.1133, 0.2152, 0.002002, 0.1882, 0.002002, 0.1882, 0.1133, 0.1642, 0.1133, 0.05305, 0.1133, 0.05305, 0.002002, 0.02903, 0.1133, 0.002002, 0.1133, 0.02603, 0.1133, 0.02603, 0.002002, 0.1071, 0.1133, 0.1071, 0.002002, 0.08308, 0.1133, 0.05606, 0.1133, 0.08008, 0.1133, 0.08008, 0.002002, 0.05506, 0.001001, 0.07908, 0.001001, 0.05506, 0.1123, 0.08208, 0.1123, 0.08208, 0.001001, 0.1061, 0.001001, 0.6476, 0.4847, 0.4344, 0.4847, 0.6476, 0.4591, 0.4334, 0.4837, 0.4334, 0.4581, 0.6466, 0.4581, 0.4585, 0.4561, 0.4344, 0.4561, 0.4585, 0.2306, 0.002002, 0.6276, 0.2152, 0.6276, 0.2152, 0.602, 0.5385, 0.2296, 0.5145, 0.2296, 0.5145, 0.4551, 0.5125, 0.2306, 0.5125, 0.4561, 0.4885, 0.4561, 0.2172, 0.6837, 0.2172, 0.6581, 0.4304, 0.6581, 0.5395, 0.002002, 0.5395, 0.2276, 0.5155, 0.2276, 0.5145, 0.2266, 0.5385, 0.001001, 0.5145, 0.001001, 0.001001, 0.6837, 0.2142, 0.6581, 0.001001, 0.6581, 0.4875, 0.4551, 0.5115, 0.2296, 0.4875, 0.2296, 0.2172, 0.6551, 0.4304, 0.6296, 0.2172, 0.6296, 0.2182, 0.6276, 0.4314, 0.602, 0.4314, 0.6276, 0.4615, 0.4561, 0.4855, 0.2306, 0.4855, 0.4561, 0.002002, 0.6561, 0.2152, 0.6306, 0.2152, 0.6561, 0.4885, 0.2276, 0.5125, 0.002002, 0.5125, 0.2276, 0.5115, 0.001001, 0.4875, 0.001001, 0.4875, 0.2266, 0.2142, 0.6296, 0.001001, 0.6296, 0.001001, 0.6551, 0.4845, 0.2296, 0.4605, 0.2296, 0.4605, 0.4551, 0.4304, 0.601, 0.2172, 0.601, 0.2172, 0.6266, 0.4855, 0.2276, 0.4615, 0.2276, 0.4855, 0.002002, 0.4605, 0.2266, 0.4605, 0.001001, 0.4845, 0.001001, 0.001001, 0.601, 0.001001, 0.6266, 0.2142, 0.601, 0.4334, 0.4551, 0.4334, 0.2296, 0.4575, 0.2296, 0.2172, 0.4581, 0.4304, 0.4581, 0.2172, 0.5694, 0.3223, 0.001001, 0.2172, 0.001001, 0.2172, 0.2266, 0.001001, 0.2296, 0.001001, 0.3409, 0.2142, 0.2296, 0.3253, 0.2266, 0.3253, 0.001001, 0.4304, 0.001001, 0.001001, 0.4581, 0.001001, 0.5694, 0.2142, 0.4581, 0.3253, 0.4551, 0.3253, 0.2296, 0.4304, 0.2296, 0.001001, 0.3439, 0.001001, 0.4551, 0.2142, 0.3439, 0.2172, 0.4551, 0.2172, 0.2296, 0.3223, 0.2296, 0.4314, 0.599, 0.4314, 0.5734, 0.2182, 0.599, 0.4304, 0.5724, 0.2172, 0.5724, 0.2172, 0.598, 0.4585, 0.2276, 0.4344, 0.2276, 0.4585, 0.002002, 0.4334, 0.2266, 0.4334, 0.001001, 0.4575, 0.001001, 0.2152, 0.599, 0.2152, 0.5734, 0.002002, 0.599, 0.2142, 0.5724, 0.001001, 0.5724, 0.001001, 0.598, 0.999, 0.9133, 0.975, 0.9133, 0.999, 0.6877, 0.974, 0.9123, 0.974, 0.6867, 0.998, 0.6867, 0.001001, 0.1153, 0.1061, 0.1153, 0.001001, 0.2266, 0.2142, 0.1153, 0.1091, 0.1153, 0.1091, 0.2266, 0.001001, 0.001001, 0.02503, 0.001001, 0.001001, 0.1123, 0.02803, 0.1123, 0.02803, 0.001001, 0.05205, 0.001001, 0.1632, 0.001001, 0.1632, 0.1123, 0.1872, 0.001001, 0.2142, 0.001001, 0.1902, 0.001001, 0.1902, 0.1123, 0.1091, 0.001001, 0.1091, 0.1123, 0.1331, 0.001001, 0.1602, 0.001001, 0.1361, 0.001001, 0.1361, 0.1123])
me_handrail128_reference.materials.append(mat_handrail128)
me_handrail128_reference.use_remesh_fix_poles = True
me_handrail128_reference.use_remesh_preserve_attributes = False
me_handrail128_reference.use_mirror_vertex_groups = False
me_handrail128_reference.update()
me_handrail128_reference.normals_split_custom_set([tuple(v) for v in zip(*[iter([0.0, 1.0, 0.0, 0.0, 1.0, 0.0, 0.0, 1.0, 0.0, 0.0, 1.0, 0.0, 0.0, 1.0, 0.0, 0.0, 1.0, 0.0, 4.396e-06, 0.7071, -0.7071, -4.394e-08, 0.7071, -0.7071, -1.489e-15, 2.665e-07, -1.0, -4.151e-08, 1.0, 1.027e-07, -6.29e-08, 1.0, -6.161e-08, -1.038e-07, 0.7071, 0.7071, -1.038e-07, 0.7071, 0.7071, -6.29e-08, 1.0, -6.161e-08, -2.048e-08, 0.7071, 0.7071, -6.29e-08, 1.0, -6.161e-08, -6.336e-08, 1.0, -2.546e-06, -2.048e-08, 0.7071, 0.7071, -3.777e-06, 1.0, -2.845e-05, -2.048e-08, 0.7071, 0.7071, -6.336e-08, 1.0, -2.546e-06, -6.407e-07, 0.7071, 0.7071, -2.048e-08, 0.7071, 0.7071, -3.777e-06, 1.0, -2.845e-05, -6.407e-07, 0.7071, 0.7071, 4.236e-08, 1.53e-06, 1.0, -2.048e-08, 0.7071, 0.7071, 8.174e-08, 1.606e-07, 1.0, 4.236e-08, 1.53e-06, 1.0, -6.407e-07, 0.7071, 0.7071, 8.174e-08, 1.606e-07, 1.0, 2.25e-06, -0.7071, 0.7071, 4.236e-08, 1.53e-06, 1.0, 2.25e-06, -0.7071, 0.7071, 8.397e-08, -0.7071, 0.7071, 4.236e-08, 1.53e-06, 1.0, 2.25e-06, -0.7071, 0.7071, 2.757e-07, -1.0, -2.905e-05, 8.397e-08, -0.7071, 0.7071, 2.757e-07, -1.0, -2.905e-05, 6.291e-08, -1.0, -5.134e-08, 8.397e-08, -0.7071, 0.7071, 2.757e-07, -1.0, -2.905e-05, -6.184e-07, -0.7071, -0.7071, 6.291e-08, -1.0, -5.134e-08, -6.184e-07, -0.7071, -0.7071, 6.39e-08, -0.7071, -0.7071, 6.291e-08, -1.0, -5.134e-08, -6.184e-07, -0.7071, -0.7071, -1.489e-15, 2.665e-07, -1.0, 6.39e-08, -0.7071, -0.7071, -1.489e-15, 2.665e-07, -1.0, 4.151e-08, -9.857e-07, -1.0, 6.39e-08, -0.7071, -0.7071, -1.489e-15, 2.665e-07, -1.0, -4.394e-08, 0.7071, -0.7071, 4.151e-08, -9.857e-07, -1.0, -4.086e-08, 2.875e-07, -1.0, 4.151e-08, -9.857e-07, -1.0, -4.394e-08, 0.7071, -0.7071, -4.086e-08, 2.875e-07, -1.0, 3.204e-10, -0.7071, -0.7071, 4.151e-08, -9.857e-07, -1.0, 3.204e-10, -0.7071, -0.7071, 6.39e-08, -0.7071, -0.7071, 4.151e-08, -9.857e-07, -1.0, 3.204e-10, -0.7071, -0.7071, 6.29e-08, -1.0, 6.466e-08, 6.39e-08, -0.7071, -0.7071, 6.29e-08, -1.0, 6.466e-08, 6.291e-08, -1.0, -5.134e-08, 6.39e-08, -0.7071, -0.7071, 6.29e-08, -1.0, 6.466e-08, 2.171e-08, -0.7071, 0.7071, 6.291e-08, -1.0, -5.134e-08, 2.171e-08, -0.7071, 0.7071, 8.397e-08, -0.7071, 0.7071, 6.291e-08, -1.0, -5.134e-08, 2.171e-08, -0.7071, 0.7071, -8.365e-08, 2.517e-07, 1.0, 8.397e-08, -0.7071, 0.7071, -8.365e-08, 2.517e-07, 1.0, 4.236e-08, 1.53e-06, 1.0, 8.397e-08, -0.7071, 0.7071, 6.226e-08, -0.7071, -0.7071, 3.204e-10, -0.7071, -0.7071, -4.086e-08, 2.875e-07, -1.0, 6.226e-08, -0.7071, -0.7071, 4.215e-08, -1.0, -5.76e-08, 3.204e-10, -0.7071, -0.7071, 4.215e-08, -1.0, -5.76e-08, 6.29e-08, -1.0, 6.466e-08, 3.204e-10, -0.7071, -0.7071, 4.215e-08, -1.0, -5.76e-08, 2.139e-08, -0.7071, 0.7071, 6.29e-08, -1.0, 6.466e-08, 2.139e-08, -0.7071, 0.7071, 2.171e-08, -0.7071, 0.7071, 6.29e-08, -1.0, 6.466e-08, 2.139e-08, -0.7071, 0.7071, 0.0, 2.517e-07, 1.0, 2.171e-08, -0.7071, 0.7071, 0.0, 2.517e-07, 1.0, -8.365e-08, 2.517e-07, 1.0, 2.171e-08, -0.7071, 0.7071, 0.0, 2.517e-07, 1.0, -2.139e-08, 0.7071, 0.7071, -8.365e-08, 2.517e-07, 1.0, -2.139e-08, 0.7071, 0.7071, -1.038e-07, 0.7071, 0.7071, -8.365e-08, 2.517e-07, 1.0, -8.365e-08, 2.517e-07, 1.0, -1.038e-07, 0.7071, 0.7071, 4.236e-08, 1.53e-06, 1.0, -1.038e-07, 0.7071, 0.7071, -2.048e-08, 0.7071, 0.7071, 4.236e-08, 1.53e-06, 1.0, -3.777e-06, 1.0, -2.845e-05, -6.336e-08, 1.0, -2.546e-06, 4.396e-06, 0.7071, -0.7071, 4.396e-06, 0.7071, -0.7071, -6.336e-08, 1.0, -2.546e-06, -4.394e-08, 0.7071, -0.7071, -4.279e-08, 0.7071, -0.7071, -4.394e-08, 0.7071, -0.7071, -6.336e-08, 1.0, -2.546e-06, -4.279e-08, 0.7071, -0.7071, -4.086e-08, 2.875e-07, -1.0, -4.394e-08, 0.7071, -0.7071, 1.282e-09, 2.978e-07, -1.0, -4.086e-08, 2.875e-07, -1.0, -4.279e-08, 0.7071, -0.7071, 1.282e-09, 2.978e-07, -1.0, 6.226e-08, -0.7071, -0.7071, -4.086e-08, 2.875e-07, -1.0, 8.301e-08, -0.7071, -0.7071, 6.226e-08, -0.7071, -0.7071, 1.282e-09, 2.978e-07, -1.0, 8.301e-08, -0.7071, -0.7071, 6.415e-10, -1.0, -2.526e-06, 6.226e-08, -0.7071, -0.7071, 6.415e-10, -1.0, -2.526e-06, 4.215e-08, -1.0, -5.76e-08, 6.226e-08, -0.7071, -0.7071, 6.415e-10, -1.0, -2.526e-06, 6.415e-10, -0.7071, 0.7071, 4.215e-08, -1.0, -5.76e-08, 6.415e-10, -0.7071, 0.7071, 2.139e-08, -0.7071, 0.7071, 4.215e-08, -1.0, -5.76e-08, 6.415e-10, -0.7071, 0.7071, 0.0, -2.238e-06, 1.0, 2.139e-08, -0.7071, 0.7071, 0.0, -2.238e-06, 1.0, 0.0, 2.517e-07, 1.0, 2.139e-08, -0.7071, 0.7071, 0.0, -2.238e-06, 1.0, -4.215e-08, 0.7071, 0.7071, 0.0, 2.517e-07, 1.0, -4.215e-08, 0.7071, 0.7071, -2.139e-08, 0.7071, 0.7071, 0.0, 2.517e-07, 1.0, -4.215e-08, 0.7071, 0.7071, -4.151e-08, 1.0, 2.382e-06, -2.139e-08, 0.7071, 0.7071, -4.151e-08, 1.0, 2.382e-06, -4.151e-08, 1.0, 1.027e-07, -2.139e-08, 0.7071, 0.7071, -2.139e-08, 0.7071, 0.7071, -4.151e-08, 1.0, 1.027e-07, -1.038e-07, 0.7071, 0.7071, -6.29e-08, 1.0, -6.161e-08, -4.279e-08, 0.7071, -0.7071, -6.336e-08, 1.0, -2.546e-06, -6.418e-08, 0.7071, -0.7071, -4.279e-08, 0.7071, -0.7071, -6.29e-08, 1.0, -6.161e-08, -6.418e-08, 0.7071, -0.7071, 1.282e-09, 2.978e-07, -1.0, -4.279e-08, 0.7071, -0.7071, 1.282e-09, 2.793e-06, -1.0, 1.282e-09, 2.978e-07, -1.0, -6.418e-08, 0.7071, -0.7071, 1.282e-09, 2.793e-06, -1.0, 8.301e-08, -0.7071, -0.7071, 1.282e-09, 2.978e-07, -1.0, -4.151e-08, 1.0, 1.027e-07, -6.418e-08, 0.7071, -0.7071, -6.29e-08, 1.0, -6.161e-08, -8.493e-08, 0.7071, -0.7071, -6.418e-08, 0.7071, -0.7071, -4.151e-08, 1.0, 1.027e-07, -8.493e-08, 0.7071, -0.7071, 1.282e-09, 2.793e-06, -1.0, -6.418e-08, 0.7071, -0.7071, -4.151e-08, 1.0, 2.382e-06, -8.493e-08, 0.7071, -0.7071, -4.151e-08, 1.0, 1.027e-07, -6.322e-08, 1.0, 7.234e-07, -5.96e-07, 0.7071, 0.7071, -3.757e-08, 1.0, -1.275e-06, -2.107e-08, 1.0, 2.526e-06, -1.054e-08, 0.7071, -0.7071, -3.757e-08, 1.0, -1.275e-06, -1.054e-08, 0.7071, -0.7071, -2.588e-08, 0.7071, -0.7071, -3.757e-08, 1.0, -1.275e-06, -1.054e-08, 0.7071, -0.7071, -3.207e-10, 2.772e-06, -1.0, -2.588e-08, 0.7071, -0.7071, -3.207e-10, 2.772e-06, -1.0, 5.867e-10, -1.006e-06, -1.0, -2.588e-08, 0.7071, -0.7071, -3.207e-10, 2.772e-06, -1.0, 1.086e-08, -0.7071, -0.7071, 5.867e-10, -1.006e-06, -1.0, 1.086e-08, -0.7071, -0.7071, 2.655e-08, -0.7071, -0.7071, 5.867e-10, -1.006e-06, -1.0, 1.086e-08, -0.7071, -0.7071, 2.123e-08, -1.0, -2.526e-06, 2.655e-08, -0.7071, -0.7071, 2.123e-08, -1.0, -2.526e-06, 4.251e-08, -1.0, 1.253e-06, 2.655e-08, -0.7071, -0.7071, 2.123e-08, -1.0, -2.526e-06, -3.145e-08, -0.7071, 0.7071, 4.251e-08, -1.0, 1.253e-06, -3.145e-08, -0.7071, 0.7071, 3.174e-08, -0.7071, 0.7071, 4.251e-08, -1.0, 1.253e-06, -3.145e-08, -0.7071, 0.7071, -4.086e-08, -2.752e-06, 1.0, 3.174e-08, -0.7071, 0.7071, -4.086e-08, -2.752e-06, 1.0, 2.679e-08, 1.027e-06, 1.0, 3.174e-08, -0.7071, 0.7071, -4.086e-08, -2.752e-06, 1.0, -1.054e-08, 0.7071, 0.7071, 2.679e-08, 1.027e-06, 1.0, -1.054e-08, 0.7071, 0.7071, -3.575e-10, 0.7071, 0.7071, 2.679e-08, 1.027e-06, 1.0, -1.054e-08, 0.7071, 0.7071, -2.107e-08, 1.0, 2.526e-06, -3.575e-10, 0.7071, 0.7071, -2.107e-08, 1.0, 2.526e-06, -3.757e-08, 1.0, -1.275e-06, -3.575e-10, 0.7071, 0.7071, -3.575e-10, 0.7071, 0.7071, -3.757e-08, 1.0, -1.275e-06, -5.96e-07, 0.7071, 0.7071, -5.96e-07, 0.7071, 0.7071, 1.458e-10, -1.833e-07, 1.0, -3.575e-10, 0.7071, 0.7071, -6.322e-08, 1.0, 7.234e-07, -3.757e-08, 1.0, -1.275e-06, 4.567e-06, 0.7071, -0.7071, -3.757e-08, 1.0, -1.275e-06, -2.588e-08, 0.7071, -0.7071, 4.567e-06, 0.7071, -0.7071, 4.567e-06, 0.7071, -0.7071, -2.588e-08, 0.7071, -0.7071, 1.901e-11, 2.665e-07, -1.0, -2.588e-08, 0.7071, -0.7071, 5.867e-10, -1.006e-06, -1.0, 1.901e-11, 2.665e-07, -1.0, 5.867e-10, -1.006e-06, -1.0, 2.655e-08, -0.7071, -0.7071, 1.901e-11, 2.665e-07, -1.0, -4.731e-07, -0.7071, -0.7071, 1.901e-11, 2.665e-07, -1.0, 2.655e-08, -0.7071, -0.7071, 2.655e-08, -0.7071, -0.7071, 4.251e-08, -1.0, 1.253e-06, -4.731e-07, -0.7071, -0.7071, 3.161e-08, -1.0, -8.211e-07, -4.731e-07, -0.7071, -0.7071, 4.251e-08, -1.0, 1.253e-06, 3.161e-08, -1.0, -8.211e-07, 4.251e-08, -1.0, 1.253e-06, 4.56e-06, -0.7071, 0.7071, 4.251e-08, -1.0, 1.253e-06, 3.174e-08, -0.7071, 0.7071, 4.56e-06, -0.7071, 0.7071, 4.56e-06, -0.7071, 0.7071, 3.174e-08, -0.7071, 0.7071, 1.458e-10, -1.833e-07, 1.0, 3.174e-08, -0.7071, 0.7071, 2.679e-08, 1.027e-06, 1.0, 1.458e-10, -1.833e-07, 1.0, 2.679e-08, 1.027e-06, 1.0, -3.575e-10, 0.7071, 0.7071, 1.458e-10, -1.833e-07, 1.0, 6.263e-08, -1.0, 0.0, 6.263e-08, -1.0, 0.0, 6.263e-08, -1.0, 0.0, 6.263e-08, -1.0, 0.0, 4.804e-08, -1.0, 0.0, 4.676e-08, -1.0, 0.0, 4.676e-08, -1.0, 0.0, 4.804e-08, -1.0, 0.0, 3.215e-08, -1.0, 0.0, 3.215e-08, -1.0, 0.0, 3.215e-08, -1.0, 0.0, 3.215e-08, -1.0, 0.0, 3.217e-08, -1.0, 0.0, 3.217e-08, -1.0, 0.0, 3.217e-08, -1.0, 0.0, 6.434e-08, -1.0, -2.535e-07, 6.432e-08, -1.0, -2.498e-07, 6.432e-08, -1.0, -2.494e-07, 6.432e-08, -1.0, -2.494e-07, 6.432e-08, -1.0, -2.498e-07, 6.431e-08, -1.0, -2.457e-07, 3.215e-08, -1.0, 0.0, 3.215e-08, -1.0, 0.0, 3.215e-08, -1.0, 0.0, -4.418e-06, -0.7071, -0.7071, 1.633e-08, -0.7071, -0.7071, -3.103e-16, 2.999e-07, -1.0, -4.418e-06, -0.7071, -0.7071, 3.264e-08, -1.0, 0.0, 1.633e-08, -0.7071, -0.7071, 6.322e-08, -1.0, 1.955e-07, 3.264e-08, -1.0, 0.0, -4.418e-06, -0.7071, -0.7071, 6.322e-08, -1.0, 1.955e-07, 4.731e-07, -0.7071, 0.7071, 3.264e-08, -1.0, 0.0, 4.731e-07, -0.7071, 0.7071, 3.757e-08, -0.7071, 0.7071, 3.264e-08, -1.0, 0.0, 4.731e-07, -0.7071, 0.7071, 6.206e-16, -4.165e-07, 1.0, 3.757e-08, -0.7071, 0.7071, 6.206e-16, -4.165e-07, 1.0, 2.938e-14, -2.67e-07, 1.0, 3.757e-08, -0.7071, 0.7071, -4.215e-08, 1.0, 0.0, 5.662e-07, 0.7071, -0.7071, -3.231e-08, 1.0, -4.171e-09, 5.662e-07, 0.7071, -0.7071, -1.633e-08, 0.7071, -0.7071, -3.231e-08, 1.0, -4.171e-09, 5.662e-07, 0.7071, -0.7071, -3.103e-16, 2.999e-07, -1.0, -1.633e-08, 0.7071, -0.7071, -3.103e-16, 2.999e-07, -1.0, 3.672e-15, 2.362e-07, -1.0, -1.633e-08, 0.7071, -0.7071, -3.103e-16, 2.999e-07, -1.0, 1.633e-08, -0.7071, -0.7071, 3.672e-15, 2.362e-07, -1.0, -2.979e-14, 2.665e-07, -1.0, 3.672e-15, 2.362e-07, -1.0, 1.633e-08, -0.7071, -0.7071, -6.706e-07, -0.7071, -0.7071, -2.979e-14, 2.665e-07, -1.0, 1.633e-08, -0.7071, -0.7071, -6.706e-07, -0.7071, -0.7071, 1.633e-08, -0.7071, -0.7071, 3.264e-08, -1.0, 0.0, 4.215e-08, -1.0, 0.0, -6.706e-07, -0.7071, -0.7071, 3.264e-08, -1.0, 0.0, 4.215e-08, -1.0, 0.0, 3.264e-08, -1.0, 0.0, 4.411e-06, -0.7071, 0.7071, 4.411e-06, -0.7071, 0.7071, 3.264e-08, -1.0, 0.0, 3.757e-08, -0.7071, 0.7071, 4.411e-06, -0.7071, 0.7071, 3.757e-08, -0.7071, 0.7071, 0.0, -2.999e-07, 1.0, 0.0, -2.999e-07, 1.0, 3.757e-08, -0.7071, 0.7071, 2.938e-14, -2.67e-07, 1.0, 0.0, -2.999e-07, 1.0, 2.938e-14, -2.67e-07, 1.0, -3.757e-08, 0.7071, 0.7071, 6.206e-16, -4.165e-07, 1.0, -3.757e-08, 0.7071, 0.7071, 2.938e-14, -2.67e-07, 1.0, -4.485e-06, 0.7071, 0.7071, -3.757e-08, 0.7071, 0.7071, 6.206e-16, -4.165e-07, 1.0, -4.485e-06, 0.7071, 0.7071, -3.231e-08, 1.0, -4.171e-09, -3.757e-08, 0.7071, 0.7071, -4.215e-08, 1.0, 0.0, -3.231e-08, 1.0, -4.171e-09, -4.485e-06, 0.7071, 0.7071, -2.107e-08, 1.0, 0.0, -3.231e-08, 1.0, -4.171e-09, 4.388e-06, 0.7071, -0.7071, 4.388e-06, 0.7071, -0.7071, -3.231e-08, 1.0, -4.171e-09, -1.633e-08, 0.7071, -0.7071, 4.388e-06, 0.7071, -0.7071, -1.633e-08, 0.7071, -0.7071, -2.979e-14, 2.665e-07, -1.0, -2.979e-14, 2.665e-07, -1.0, -1.633e-08, 0.7071, -0.7071, 3.672e-15, 2.362e-07, -1.0, -2.107e-08, 1.0, 0.0, -7.339e-07, 0.7071, 0.7071, -3.231e-08, 1.0, -4.171e-09, -7.339e-07, 0.7071, 0.7071, -3.757e-08, 0.7071, 0.7071, -3.231e-08, 1.0, -4.171e-09, -7.339e-07, 0.7071, 0.7071, 0.0, -2.999e-07, 1.0, -3.757e-08, 0.7071, 0.7071, 4.2e-08, -3.332e-08, -1.0, 3.232e-08, -0.7071, -0.7071, 0.0, 2.054e-08, -1.0, -4.448e-06, -0.7071, -0.7071, 3.232e-08, -0.7071, -0.7071, 4.2e-08, -3.332e-08, -1.0, -4.448e-06, -0.7071, -0.7071, 5.369e-08, -1.0, 1.027e-08, 3.232e-08, -0.7071, -0.7071, 4.215e-08, -1.0, 0.0, 5.369e-08, -1.0, 1.027e-08, -4.448e-06, -0.7071, -0.7071, 4.215e-08, -1.0, 0.0, 6.37e-07, -0.7071, 0.7071, 5.369e-08, -1.0, 1.027e-08, 6.37e-07, -0.7071, 0.7071, 6.437e-08, -0.7071, 0.7071, 5.369e-08, -1.0, 1.027e-08, 6.37e-07, -0.7071, 0.7071, -8.399e-08, -3.332e-08, 1.0, 6.437e-08, -0.7071, 0.7071, -8.399e-08, -3.332e-08, 1.0, 4.351e-08, 1.027e-08, 1.0, 6.437e-08, -0.7071, 0.7071, -4.215e-08, 1.0, 0.0, -4.308e-08, 1.0, 1.027e-08, -4.53e-06, 0.7071, 0.7071, -4.53e-06, 0.7071, 0.7071, -4.308e-08, 1.0, 1.027e-08, -2.223e-08, 0.7071, 0.7071, -4.53e-06, 0.7071, 0.7071, -2.223e-08, 0.7071, 0.7071, -8.399e-08, -3.332e-08, 1.0, -8.399e-08, -3.332e-08, 1.0, -2.223e-08, 0.7071, 0.7071, 4.351e-08, 1.027e-08, 1.0, 0.0, -1.666e-08, 1.0, 4.351e-08, 1.027e-08, 1.0, -2.223e-08, 0.7071, 0.7071, 0.0, -1.666e-08, 1.0, 6.437e-08, -0.7071, 0.7071, 4.351e-08, 1.027e-08, 1.0, 4.455e-06, -0.7071, 0.7071, 6.437e-08, -0.7071, 0.7071, 0.0, -1.666e-08, 1.0, 4.455e-06, -0.7071, 0.7071, 5.369e-08, -1.0, 1.027e-08, 6.437e-08, -0.7071, 0.7071, 4.215e-08, -1.0, 0.0, 5.369e-08, -1.0, 1.027e-08, 4.455e-06, -0.7071, 0.7071, 4.215e-08, -1.0, 0.0, -6.594e-07, -0.7071, -0.7071, 5.369e-08, -1.0, 1.027e-08, -6.594e-07, -0.7071, -0.7071, 3.232e-08, -0.7071, -0.7071, 5.369e-08, -1.0, 1.027e-08, -6.594e-07, -0.7071, -0.7071, -4.2e-08, -1.666e-08, -1.0, 3.232e-08, -0.7071, -0.7071, -4.2e-08, -1.666e-08, -1.0, 0.0, 2.054e-08, -1.0, 3.232e-08, -0.7071, -0.7071, -4.2e-08, -1.666e-08, -1.0, -2.155e-08, 0.7071, -0.7071, 0.0, 2.054e-08, -1.0, 4.2e-08, -3.332e-08, -1.0, 0.0, 2.054e-08, -1.0, -2.155e-08, 0.7071, -0.7071, 6.147e-07, 0.7071, -0.7071, 4.2e-08, -3.332e-08, -1.0, -2.155e-08, 0.7071, -0.7071, 6.147e-07, 0.7071, -0.7071, -2.155e-08, 0.7071, -0.7071, -4.308e-08, 1.0, 1.027e-08, -4.215e-08, 1.0, 0.0, 6.147e-07, 0.7071, -0.7071, -4.308e-08, 1.0, 1.027e-08, -4.215e-08, 1.0, 0.0, -7.078e-07, 0.7071, 0.7071, -4.308e-08, 1.0, 1.027e-08, -7.078e-07, 0.7071, 0.7071, -2.223e-08, 0.7071, 0.7071, -4.308e-08, 1.0, 1.027e-08, -7.078e-07, 0.7071, 0.7071, 0.0, -1.666e-08, 1.0, -2.223e-08, 0.7071, 0.7071, -4.215e-08, 1.0, 0.0, -4.308e-08, 1.0, 1.027e-08, 4.329e-06, 0.7071, -0.7071, 4.329e-06, 0.7071, -0.7071, -4.308e-08, 1.0, 1.027e-08, -2.155e-08, 0.7071, -0.7071, 4.329e-06, 0.7071, -0.7071, -2.155e-08, 0.7071, -0.7071, -4.2e-08, -1.666e-08, -1.0, -4.215e-08, 1.0, 0.0, -3.976e-08, 1.0, -1.253e-06, 4.418e-06, 0.7071, -0.7071, -4.215e-08, 1.0, 0.0, -6.37e-07, 0.7071, 0.7071, -3.976e-08, 1.0, -1.253e-06, -1.07e-08, 0.7071, 0.7071, -3.976e-08, 1.0, -1.253e-06, -6.37e-07, 0.7071, 0.7071, -6.29e-08, 1.0, 2.526e-06, -3.976e-08, 1.0, -1.253e-06, -1.07e-08, 0.7071, 0.7071, -4.215e-08, 0.7071, 0.7071, -6.29e-08, 1.0, 2.526e-06, -1.07e-08, 0.7071, 0.7071, -4.215e-08, 0.7071, 0.7071, -1.07e-08, 0.7071, 0.7071, 2.551e-09, 1.288e-06, 1.0, 0.0, -2.485e-06, 1.0, -4.215e-08, 0.7071, 0.7071, 2.551e-09, 1.288e-06, 1.0, 0.0, -2.485e-06, 1.0, 2.551e-09, 1.288e-06, 1.0, 2.805e-08, -0.7071, 0.7071, 2.139e-08, -0.7071, 0.7071, 0.0, -2.485e-06, 1.0, 2.805e-08, -0.7071, 0.7071, 2.139e-08, -0.7071, 0.7071, 2.805e-08, -0.7071, 0.7071, 3.65e-08, -1.0, 1.249e-06, 6.29e-08, -1.0, -2.505e-06, 2.139e-08, -0.7071, 0.7071, 3.65e-08, -1.0, 1.249e-06, 6.29e-08, -1.0, -2.505e-06, 3.65e-08, -1.0, 1.249e-06, 3.211e-08, -0.7071, -0.7071, 8.365e-08, -0.7071, -0.7071, 6.29e-08, -1.0, -2.505e-06, 3.211e-08, -0.7071, -0.7071, 8.365e-08, -0.7071, -0.7071, 3.211e-08, -0.7071, -0.7071, 1.438e-09, -1.237e-06, -1.0, 1.438e-09, -1.237e-06, -1.0, 3.211e-08, -0.7071, -0.7071, -4.198e-08, -6.664e-08, -1.0, -4.984e-08, 0.7071, -0.7071, 1.438e-09, -1.237e-06, -1.0, -4.198e-08, -6.664e-08, -1.0, 4.418e-06, 0.7071, -0.7071, -4.984e-08, 0.7071, -0.7071, -4.198e-08, -6.664e-08, -1.0, -3.976e-08, 1.0, -1.253e-06, -4.984e-08, 0.7071, -0.7071, 4.418e-06, 0.7071, -0.7071, -2.139e-08, 0.7071, -0.7071, -4.984e-08, 0.7071, -0.7071, -3.976e-08, 1.0, -1.253e-06, -6.29e-08, 1.0, 2.526e-06, -2.139e-08, 0.7071, -0.7071, -3.976e-08, 1.0, -1.253e-06, -2.139e-08, 0.7071, -0.7071, 4.151e-08, 2.546e-06, -1.0, -4.984e-08, 0.7071, -0.7071, 4.151e-08, 2.546e-06, -1.0, 1.438e-09, -1.237e-06, -1.0, -4.984e-08, 0.7071, -0.7071, 4.151e-08, 2.546e-06, -1.0, 8.365e-08, -0.7071, -0.7071, 1.438e-09, -1.237e-06, -1.0, -6.37e-07, 0.7071, 0.7071, 6.501e-11, -6.664e-08, 1.0, -1.07e-08, 0.7071, 0.7071, 2.551e-09, 1.288e-06, 1.0, -1.07e-08, 0.7071, 0.7071, 6.501e-11, -6.664e-08, 1.0, 2.805e-08, -0.7071, 0.7071, 2.551e-09, 1.288e-06, 1.0, 6.501e-11, -6.664e-08, 1.0, 4.523e-06, -0.7071, 0.7071, 2.805e-08, -0.7071, 0.7071, 6.501e-11, -6.664e-08, 1.0, 3.65e-08, -1.0, 1.249e-06, 2.805e-08, -0.7071, 0.7071, 4.523e-06, -0.7071, 0.7071, 8.429e-08, -1.0, 0.0, 3.65e-08, -1.0, 1.249e-06, 4.523e-06, -0.7071, 0.7071, 8.429e-08, -1.0, 0.0, -5.551e-07, -0.7071, -0.7071, 3.65e-08, -1.0, 1.249e-06, 3.211e-08, -0.7071, -0.7071, 3.65e-08, -1.0, 1.249e-06, -5.551e-07, -0.7071, -0.7071, -5.551e-07, -0.7071, -0.7071, -4.198e-08, -6.664e-08, -1.0, 3.211e-08, -0.7071, -0.7071, 0.0, 1.0, 5.841e-08, 0.7071, 0.7071, 7.376e-07, 0.0, 1.0, 1.025e-07, 0.7071, 0.7071, 7.376e-07, 0.7071, 0.7071, 6.54e-08, 0.0, 1.0, 1.025e-07, 0.7071, 0.7071, 7.376e-07, 1.0, 2.166e-07, 6.706e-09, 0.7071, 0.7071, 6.54e-08, 1.0, 2.166e-07, 6.706e-09, 1.0, 4.107e-08, 3.427e-10, 0.7071, 0.7071, 6.54e-08, 1.0, 2.166e-07, 6.706e-09, 0.7071, -0.7071, -4.323e-08, 1.0, 4.107e-08, 3.427e-10, 0.7071, -0.7071, -4.441e-06, 0.7071, -0.7071, -4.323e-08, 1.0, 2.166e-07, 6.706e-09, 0.7071, -0.7071, -4.441e-06, 0.0, -1.0, -5.98e-08, 0.7071, -0.7071, -4.323e-08, 0.0, -1.0, -6.372e-08, 0.0, -1.0, -5.98e-08, 0.7071, -0.7071, -4.441e-06, 0.0, -1.0, -6.372e-08, -0.7071, -0.7071, 6.519e-07, 0.0, -1.0, -5.98e-08, -0.7071, -0.7071, 6.519e-07, -0.7071, -0.7071, -4.323e-08, 0.0, -1.0, -5.98e-08, -0.7071, -0.7071, 6.519e-07, -1.0, 2.166e-07, 6.706e-09, -0.7071, -0.7071, -4.323e-08, -1.0, 2.166e-07, 6.706e-09, -1.0, 4.107e-08, 3.427e-10, -0.7071, -0.7071, -4.323e-08, -1.0, 2.166e-07, 6.706e-09, -0.7071, 0.7071, 6.54e-08, -1.0, 4.107e-08, 3.427e-10, -0.7071, 0.7071, -4.336e-06, -0.7071, 0.7071, 6.54e-08, -1.0, 2.166e-07, 6.706e-09, -0.7071, 0.7071, -4.336e-06, 0.0, 1.0, 1.025e-07, -0.7071, 0.7071, 6.54e-08, 0.0, 1.0, 5.841e-08, 0.0, 1.0, 1.025e-07, -0.7071, 0.7071, -4.336e-06, 0.0, 0.0, 1.0, 0.0, 0.0, 1.0, 0.0, 0.0, 1.0, 0.0, 0.0, 1.0, 0.0, 0.0, 1.0, 0.0, 0.0, 1.0, 1.0, 0.0, 0.0, 1.0, 0.0, 0.0, 1.0, 0.0, 0.0, 1.0, 0.0, 0.0, 1.0, 0.0, 0.0, 1.0, 0.0, 0.0, -1.0, 0.0, 0.0, -1.0, 0.0, 0.0, -1.0, 0.0, 0.0, -1.0, 0.0, 0.0, -1.0, 0.0, 0.0, -1.0, 0.0, 0.0, 0.0, -1.0, 0.0, 0.0, -1.0, 0.0, 0.0, -1.0, 0.0, 0.0, -1.0, 0.0, 0.0, -1.0, 0.0, 0.0, -1.0, 0.0, 0.0, 1.0, 0.0, 0.0, 1.0, 0.0, 0.0, 1.0, 0.0, 0.0, 1.0, 0.0, 0.0, 1.0, 0.0, 0.0, 1.0, 0.0, 0.0, 0.0, -1.0, 0.0, 0.0, -1.0, 0.0, 0.0, -1.0, 0.0, 0.0, -1.0, 0.0, 0.0, -1.0, 0.0, 0.0, -1.0, 0.0, 0.0, -1.0, 0.0, 0.0, -1.0, 0.0, 0.0, -1.0, 0.0, 0.0, -1.0, 0.0, 0.0, -1.0, 0.0, 0.0, -1.0, 2.991e-05, 1.0, -1.565e-07, 0.7071, 0.7071, 7.078e-07, 2.505e-06, 1.0, 8.58e-08, 0.7071, 0.7071, 7.078e-07, 0.7071, 0.7071, 6.54e-08, 2.505e-06, 1.0, 8.58e-08, 0.7071, 0.7071, 7.078e-07, 1.0, 2.332e-07, 6.701e-09, 0.7071, 0.7071, 6.54e-08, 1.0, 2.332e-07, 6.701e-09, 1.0, 2.054e-08, 1.224e-15, 0.7071, 0.7071, 6.54e-08, 1.0, 2.332e-07, 6.701e-09, 0.7071, -0.7071, -4.357e-08, 1.0, 2.054e-08, 1.224e-15, 0.7071, -0.7071, -4.478e-06, 0.7071, -0.7071, -4.357e-08, 1.0, 2.332e-07, 6.701e-09, 0.7071, -0.7071, -4.478e-06, 2.526e-06, -1.0, -5.915e-08, 0.7071, -0.7071, -4.357e-08, 3.023e-05, -1.0, 3.755e-06, 2.526e-06, -1.0, -5.915e-08, 0.7071, -0.7071, -4.478e-06, 3.023e-05, -1.0, 3.755e-06, -0.7071, -0.7071, -4.226e-08, 2.526e-06, -1.0, -5.915e-08, -0.7071, -0.7071, 6.594e-07, -0.7071, -0.7071, -4.226e-08, 3.023e-05, -1.0, 3.755e-06, -0.7071, -0.7071, 6.594e-07, -1.0, 0.0, 6.395e-09, -0.7071, -0.7071, -4.226e-08, -1.0, 1.204e-07, 7.976e-15, -1.0, 0.0, 6.395e-09, -0.7071, -0.7071, 6.594e-07, -1.0, 1.204e-07, 7.976e-15, -0.7071, 0.7071, -2.079e-06, -1.0, 0.0, 6.395e-09, -0.7071, 0.7071, -2.079e-06, -0.7071, 0.7071, 5.418e-08, -1.0, 0.0, 6.395e-09, -0.7071, 0.7071, -2.079e-06, 2.991e-05, 1.0, -1.565e-07, -0.7071, 0.7071, 5.418e-08, 2.991e-05, 1.0, -1.565e-07, 2.505e-06, 1.0, 8.58e-08, -0.7071, 0.7071, 5.418e-08, 0.0, 0.0, -1.0, 0.0, 0.0, -1.0, 0.0, 0.0, -1.0, 0.0, 0.0, -1.0, 0.0, 0.0, -1.0, 0.0, 0.0, -1.0, 0.0, 0.0, -1.0, 0.0, 0.0, -1.0, 0.0, 0.0, -1.0, 0.0, 0.0, -1.0, 0.0, 0.0, -1.0, 0.0, 0.0, -1.0, -3.241e-08, 1.0, 0.0, -4.769e-08, 1.0, 2.408e-07, -3.503e-08, 1.0, 2.068e-08, -4.769e-08, 1.0, 2.408e-07, -4.837e-08, 1.0, 2.515e-07, -3.503e-08, 1.0, 2.068e-08, -4.837e-08, 1.0, 2.515e-07, -4.769e-08, 1.0, 2.408e-07, -3.215e-08, 1.0, 2.496e-07, -6.431e-08, 1.0, 0.0, -6.431e-08, 1.0, 0.0, -6.431e-08, 1.0, 0.0, -6.24e-08, 1.0, 0.0, -6.24e-08, 1.0, 0.0, -6.24e-08, 1.0, 0.0, -6.24e-08, 1.0, 0.0, -4.792e-08, 1.0, 0.0, -4.665e-08, 1.0, 0.0, -4.665e-08, 1.0, 0.0, -4.792e-08, 1.0, 0.0, -3.215e-08, 1.0, 0.0, -3.215e-08, 1.0, 0.0, -3.215e-08, 1.0, 0.0, -3.215e-08, 1.0, 0.0, 0.0, 0.0, 1.0, 0.0, 0.0, 1.0, 0.0, 0.0, 1.0, 0.0, 0.0, 1.0, 0.0, 0.0, 1.0, 0.0, 0.0, 1.0, 0.0, 0.0, 1.0, 0.0, 0.0, 1.0, 0.0, 0.0, 1.0, 0.0, 0.0, 1.0, 0.0, 0.0, 1.0, 0.0, 0.0, 1.0, 0.0, 0.0, 1.0, 0.0, 0.0, 1.0, 0.0, 0.0, 1.0, 0.0, 0.0, 1.0, 0.0, 0.0, 1.0, 0.0, 0.0, 1.0, 0.0, 0.0, 1.0, 0.0, 0.0, 1.0, 0.0, 0.0, 1.0, 0.0, 0.0, 1.0, 0.0, 0.0, 1.0, 0.0, 0.0, 1.0, 0.0, 0.0, 1.0, 0.0, 0.0, 1.0, 0.0, 0.0, 1.0, 0.0, 0.0, 1.0, 0.0, 0.0, 1.0, 0.0, 0.0, 1.0, 1.0, 0.0, 0.0, 1.0, 0.0, 0.0, 1.0, 0.0, 0.0, 1.0, 0.0, 0.0, 1.0, 0.0, 0.0, 1.0, 0.0, 0.0, -1.0, 0.0, 0.0, -1.0, 0.0, 0.0, -1.0, 0.0, 0.0, -1.0, 0.0, 0.0, -1.0, 0.0, 0.0, -1.0, 0.0, 0.0, 0.0, -1.0, 0.0, 0.0, -1.0, 0.0, 0.0, -1.0, 0.0, 0.0, -1.0, 0.0, 0.0, -1.0, 0.0, 0.0, -1.0, 0.0])] * 3)])
me_handrail128_physics = bpy.data.meshes.new('handrail128_physics')
me_handrail128_physics.from_pydata([(64.0, 0.7223, 31.39), (-63.3, 0.7223, 31.39), (64.0, 0.7223, 32.65), (-64.7, 0.7223, 32.65), (-63.3, -0.7223, 31.39), (64.0, -0.7223, 31.39), (-64.7, -0.7223, 32.65), (64.0, -0.7223, 32.65), (-63.3, 0.7048, 21.3), (-63.3, -0.7048, 21.3), (-63.3, 0.7048, 22.7), (-63.3, -0.7048, 22.7), (63.75, -0.7048, 21.3), (63.75, 0.7048, 21.3), (63.75, 0.7048, 22.7), (63.75, -0.7048, 22.7), (64.0, -0.7001, 11.3), (-63.3, -0.7001, 12.7), (-63.3, -0.7001, 11.3), (64.0, -0.7001, 12.7), (-63.3, 0.7001, 11.3), (64.0, 0.7001, 11.3), (64.0, 0.7001, 12.7), (-63.3, 0.7001, 12.7), (64.0, -0.4765, 0.9649), (-63.04, -0.4765, 0.9649), (-63.04, 0.4765, 0.9649), (64.0, 0.4765, 0.9649), (-63.04, -0.4765, 5.0), (64.0, -0.4765, 5.0), (-63.04, 0.4765, 5.0), (64.0, 0.4765, 5.0), (-63.3, 0.7024, 31.39), (-63.3, -0.7024, 0.0), (-63.3, 0.7024, 0.0), (-63.3, -0.7024, 31.39), (-64.7, 0.7024, 0.0), (-64.7, 0.7024, 32.65), (-64.7, -0.7024, 0.0), (-64.7, -0.7024, 32.65), (-0.72, 0.72, 0.0), (-0.72, -0.72, 0.0), (-0.72, 0.72, 31.39), (-0.72, -0.72, 31.39), (0.72, 0.72, 31.39), (0.72, 0.72, 0.0), (0.72, -0.72, 0.0), (0.72, -0.72, 31.39)], [], [(0, 1, 2), (2, 1, 3), (4, 1, 5), (5, 1, 0), (1, 4, 6), (3, 1, 6), (5, 7, 4), (7, 6, 4), (0, 2, 5), (2, 7, 5), (6, 7, 3), (7, 2, 3), (8, 9, 10), (10, 9, 11), (9, 8, 12), (12, 8, 13), (13, 8, 14), (14, 8, 10), (12, 11, 9), (12, 15, 11), (13, 14, 12), (14, 15, 12), (11, 15, 10), (15, 14, 10), (16, 17, 18), (16, 19, 17), (16, 18, 20), (16, 20, 21), (16, 22, 19), (16, 21, 22), (18, 17, 20), (20, 17, 23), (23, 22, 20), (20, 22, 21), (23, 19, 22), (23, 17, 19), (24, 25, 26), (24, 26, 27), (24, 28, 25), (24, 29, 28), (25, 28, 30), (25, 30, 26), (24, 31, 29), (24, 27, 31), (30, 31, 26), (26, 31, 27), (30, 29, 31), (30, 28, 29), (32, 33, 34), (32, 35, 33), (32, 34, 36), (32, 36, 37), (36, 34, 33), (36, 33, 38), (37, 35, 32), (37, 39, 35), (37, 36, 38), (37, 38, 39), (33, 35, 38), (35, 39, 38), (40, 41, 42), (42, 41, 43), (42, 44, 40), (40, 44, 45), (40, 45, 46), (40, 46, 41), (46, 43, 41), (46, 47, 43), (43, 47, 42), (47, 44, 42), (46, 45, 47), (47, 45, 44)])
me_handrail128_physics.polygons.foreach_set('use_smooth', [True] * 72)
_uv = me_handrail128_physics.uv_layers.new(name='UVMap')
_uv.uv.foreach_set('vector', [0.0, 0.0, 0.0, 0.0, 0.0, 0.0, 0.0, 0.0, 0.0, 0.0, 0.0, 0.0, 0.0, 0.0, 0.0, 0.0, 0.0, 0.0, 0.0, 0.0, 0.0, 0.0, 0.0, 0.0, 0.0, 0.0, 0.0, 0.0, 0.0, 0.0, 0.0, 0.0, 0.0, 0.0, 0.0, 0.0, 0.0, 0.0, 0.0, 0.0, 0.0, 0.0, 0.0, 0.0, 0.0, 0.0, 0.0, 0.0, 0.0, 0.0, 0.0, 0.0, 0.0, 0.0, 0.0, 0.0, 0.0, 0.0, 0.0, 0.0, 0.0, 0.0, 0.0, 0.0, 0.0, 0.0, 0.0, 0.0, 0.0, 0.0, 0.0, 0.0, 0.0, 0.0, 0.0, 0.0, 0.0, 0.0, 0.0, 0.0, 0.0, 0.0, 0.0, 0.0, 0.0, 0.0, 0.0, 0.0, 0.0, 0.0, 0.0, 0.0, 0.0, 0.0, 0.0, 0.0, 0.0, 0.0, 0.0, 0.0, 0.0, 0.0, 0.0, 0.0, 0.0, 0.0, 0.0, 0.0, 0.0, 0.0, 0.0, 0.0, 0.0, 0.0, 0.0, 0.0, 0.0, 0.0, 0.0, 0.0, 0.0, 0.0, 0.0, 0.0, 0.0, 0.0, 0.0, 0.0, 0.0, 0.0, 0.0, 0.0, 0.0, 0.0, 0.0, 0.0, 0.0, 0.0, 0.0, 0.0, 0.0, 0.0, 0.0, 0.0, 0.0, 0.0, 0.0, 0.0, 0.0, 0.0, 0.0, 0.0, 0.0, 0.0, 0.0, 0.0, 0.0, 0.0, 0.0, 0.0, 0.0, 0.0, 0.0, 0.0, 0.0, 0.0, 0.0, 0.0, 0.0, 0.0, 0.0, 0.0, 0.0, 0.0, 0.0, 0.0, 0.0, 0.0, 0.0, 0.0, 0.0, 0.0, 0.0, 0.0, 0.0, 0.0, 0.0, 0.0, 0.0, 0.0, 0.0, 0.0, 0.0, 0.0, 0.0, 0.0, 0.0, 0.0, 0.0, 0.0, 0.0, 0.0, 0.0, 0.0, 0.0, 0.0, 0.0, 0.0, 0.0, 0.0, 0.0, 0.0, 0.0, 0.0, 0.0, 0.0, 0.0, 0.0, 0.0, 0.0, 0.0, 0.0, 0.0, 0.0, 0.0, 0.0, 0.0, 0.0, 0.0, 0.0, 0.0, 0.0, 0.0, 0.0, 0.0, 0.0, 0.0, 0.0, 0.0, 0.0, 0.0, 0.0, 0.0, 0.0, 0.0, 0.0, 0.0, 0.0, 0.0, 0.0, 0.0, 0.0, 0.0, 0.0, 0.0, 0.0, 0.0, 0.0, 0.0, 0.0, 0.0, 0.0, 0.0, 0.0, 0.0, 0.0, 0.0, 0.0, 0.0, 0.0, 0.0, 0.0, 0.0, 0.0, 0.0, 0.0, 0.0, 0.0, 0.0, 0.0, 0.0, 0.0, 0.0, 0.0, 0.0, 0.0, 0.0, 0.0, 0.0, 0.0, 0.0, 0.0, 0.0, 0.0, 0.0, 0.0, 0.0, 0.0, 0.0, 0.0, 0.0, 0.0, 0.0, 0.0, 0.0, 0.0, 0.0, 0.0, 0.0, 0.0, 0.0, 0.0, 0.0, 0.0, 0.0, 0.0, 0.0, 0.0, 0.0, 0.0, 0.0, 0.0, 0.0, 0.0, 0.0, 0.0, 0.0, 0.0, 0.0, 0.0, 0.0, 0.0, 0.0, 0.0, 0.0, 0.0, 0.0, 0.0, 0.0, 0.0, 0.0, 0.0, 0.0, 0.0, 0.0, 0.0, 0.0, 0.0, 0.0, 0.0, 0.0, 0.0, 0.0, 0.0, 0.0, 0.0, 0.0, 0.0, 0.0, 0.0, 0.0, 0.0, 0.0, 0.0, 0.0, 0.0, 0.0, 0.0, 0.0, 0.0, 0.0, 0.0, 0.0, 0.0, 0.0, 0.0, 0.0, 0.0, 0.0, 0.0, 0.0, 0.0, 0.0, 0.0, 0.0, 0.0, 0.0, 0.0, 0.0, 0.0, 0.0, 0.0, 0.0, 0.0, 0.0, 0.0, 0.0, 0.0, 0.0, 0.0, 0.0, 0.0, 0.0, 0.0, 0.0, 0.0, 0.0, 0.0, 0.0, 0.0, 0.0, 0.0, 0.0, 0.0, 0.0, 0.0, 0.0, 0.0, 0.0, 0.0, 0.0, 0.0, 0.0, 0.0, 0.0, 0.0, 0.0, 0.0, 0.0, 0.0, 0.0, 0.0])
me_handrail128_physics.materials.append(mat_phy)
me_handrail128_physics.use_remesh_fix_poles = True
me_handrail128_physics.use_remesh_preserve_attributes = False
me_handrail128_physics.use_mirror_vertex_groups = False
me_handrail128_physics.update()
me_handrail128_physics.normals_split_custom_set([tuple(v) for v in zip(*[iter([-0.658, 0.753, 0.007434, -0.6559, 0.7548, -0.007398, -0.8667, -0.4987, 0.009789, -0.8667, -0.4987, 0.009789, -0.6559, 0.7548, -0.007398, -0.4022, -0.9155, -0.00443, 0.8667, 0.4988, -0.004889, -0.6559, 0.7548, -0.007398, 0.4003, 0.9163, 0.009075, 0.4003, 0.9163, 0.009075, -0.6559, 0.7548, -0.007398, -0.658, 0.753, 0.007434, -0.6559, 0.7548, -0.007398, 0.8667, 0.4988, -0.004889, 0.6662, -0.7457, -0.01483, -0.4022, -0.9155, -0.00443, -0.6559, 0.7548, -0.007398, 0.6662, -0.7457, -0.01483, 0.4003, 0.9163, 0.009075, 0.6559, -0.7548, 0.003676, 0.8667, 0.4988, -0.004889, 0.6559, -0.7548, 0.003676, 0.6662, -0.7457, -0.01483, 0.8667, 0.4988, -0.004889, -0.658, 0.753, 0.007434, -0.8667, -0.4987, 0.009789, 0.4003, 0.9163, 0.009075, -0.8667, -0.4987, 0.009789, 0.6559, -0.7548, 0.003676, 0.4003, 0.9163, 0.009075, 0.6662, -0.7457, -0.01483, 0.6559, -0.7548, 0.003676, -0.4022, -0.9155, -0.00443, 0.6559, -0.7548, 0.003676, -0.8667, -0.4987, 0.009789, -0.4022, -0.9155, -0.00443, -0.7071, 0.7071, -0.003906, 0.707, 0.707, -0.01567, -0.4472, -0.8944, -0.009938, -0.4472, -0.8944, -0.009938, 0.707, 0.707, -0.01567, 0.8944, -0.4472, -0.004956, 0.707, 0.707, -0.01567, -0.7071, 0.7071, -0.003906, 0.7071, 0.7071, 0.007787, 0.7071, 0.7071, 0.007787, -0.7071, 0.7071, -0.003906, -0.7071, 0.7071, 0.007777, -0.7071, 0.7071, 0.007777, -0.7071, 0.7071, -0.003906, -0.8944, -0.4472, 0.009964, -0.8944, -0.4472, 0.009964, -0.7071, 0.7071, -0.003906, -0.4472, -0.8944, -0.009938, 0.7071, 0.7071, 0.007787, 0.8944, -0.4472, -0.004956, 0.707, 0.707, -0.01567, 0.7071, 0.7071, 0.007787, 0.4472, -0.8944, 0.004987, 0.8944, -0.4472, -0.004956, -0.7071, 0.7071, 0.007777, -0.8944, -0.4472, 0.009964, 0.7071, 0.7071, 0.007787, -0.8944, -0.4472, 0.009964, 0.4472, -0.8944, 0.004987, 0.7071, 0.7071, 0.007787, 0.8944, -0.4472, -0.004956, 0.4472, -0.8944, 0.004987, -0.4472, -0.8944, -0.009938, 0.4472, -0.8944, 0.004987, -0.8944, -0.4472, 0.009964, -0.4472, -0.8944, -0.009938, 0.7071, 0.7071, 0.007784, 0.8944, -0.4472, -0.009782, 0.7071, 0.7071, -0.007764, 0.7071, 0.7071, 0.007784, 0.4472, -0.8944, 0.00493, 0.8944, -0.4472, -0.009782, 0.7071, 0.7071, 0.007784, 0.7071, 0.7071, -0.007764, -0.7071, 0.7071, -0.007752, 0.7071, 0.7071, 0.007784, -0.7071, 0.7071, -0.007752, -0.7071, 0.7071, 0.007777, 0.7071, 0.7071, 0.007784, -0.8944, -0.4472, 0.009855, 0.4472, -0.8944, 0.00493, 0.7071, 0.7071, 0.007784, -0.7071, 0.7071, 0.007777, -0.8944, -0.4472, 0.009855, 0.7071, 0.7071, -0.007764, 0.8944, -0.4472, -0.009782, -0.7071, 0.7071, -0.007752, -0.7071, 0.7071, -0.007752, 0.8944, -0.4472, -0.009782, -0.4472, -0.8944, -0.004898, -0.4472, -0.8944, -0.004898, -0.8944, -0.4472, 0.009855, -0.7071, 0.7071, -0.007752, -0.7071, 0.7071, -0.007752, -0.8944, -0.4472, 0.009855, -0.7071, 0.7071, 0.007777, -0.4472, -0.8944, -0.004898, 0.4472, -0.8944, 0.00493, -0.8944, -0.4472, 0.009855, -0.4472, -0.8944, -0.004898, 0.8944, -0.4472, -0.009782, 0.4472, -0.8944, 0.00493, 0.9732, 0.2299, 0.007258, 0.9731, 0.2299, -0.01461, -0.9732, 0.2298, -0.003671, 0.9732, 0.2299, 0.007258, -0.9732, 0.2298, -0.003671, -0.9732, 0.2298, 0.007257, 0.9732, 0.2299, 0.007258, 0.9931, -0.1172, -0.003644, 0.9731, 0.2299, -0.01461, 0.9732, 0.2299, 0.007258, 0.9042, -0.4271, 0.00677, 0.9931, -0.1172, -0.003644, 0.9731, 0.2299, -0.01461, 0.9931, -0.1172, -0.003644, -0.9041, -0.4271, -0.01348, 0.9731, 0.2299, -0.01461, -0.9041, -0.4271, -0.01348, -0.9732, 0.2298, -0.003671, 0.9732, 0.2299, 0.007258, -0.9931, -0.1172, 0.007375, 0.9042, -0.4271, 0.00677, 0.9732, 0.2299, 0.007258, -0.9732, 0.2298, 0.007257, -0.9931, -0.1172, 0.007375, -0.9041, -0.4271, -0.01348, -0.9931, -0.1172, 0.007375, -0.9732, 0.2298, -0.003671, -0.9732, 0.2298, -0.003671, -0.9931, -0.1172, 0.007375, -0.9732, 0.2298, 0.007257, -0.9041, -0.4271, -0.01348, 0.9042, -0.4271, 0.00677, -0.9931, -0.1172, 0.007375, -0.9041, -0.4271, -0.01348, 0.9931, -0.1172, -0.003644, 0.9042, -0.4271, 0.00677, -0.7071, -0.0155, 0.707, 0.4469, 0.03999, 0.8937, -0.7067, 0.03164, 0.7068, -0.7071, -0.0155, 0.707, 0.8831, -0.03869, 0.4676, 0.4469, 0.03999, 0.8937, -0.7071, -0.0155, 0.707, -0.7067, 0.03164, 0.7068, -0.8902, 0.03905, -0.4539, -0.7071, -0.0155, 0.707, -0.8902, 0.03905, -0.4539, -0.461, -0.03961, -0.8865, -0.8902, 0.03905, -0.4539, -0.7067, 0.03164, 0.7068, 0.4469, 0.03999, 0.8937, -0.8902, 0.03905, -0.4539, 0.4469, 0.03999, 0.8937, 0.7001, 0.01536, -0.7139, -0.461, -0.03961, -0.8865, 0.8831, -0.03869, 0.4676, -0.7071, -0.0155, 0.707, -0.461, -0.03961, -0.8865, 0.7206, -0.03095, -0.6927, 0.8831, -0.03869, 0.4676, -0.461, -0.03961, -0.8865, -0.8902, 0.03905, -0.4539, 0.7001, 0.01536, -0.7139, -0.461, -0.03961, -0.8865, 0.7001, 0.01536, -0.7139, 0.7206, -0.03095, -0.6927, 0.4469, 0.03999, 0.8937, 0.8831, -0.03869, 0.4676, 0.7001, 0.01536, -0.7139, 0.8831, -0.03869, 0.4676, 0.7206, -0.03095, -0.6927, 0.7001, 0.01536, -0.7139, -0.8937, 0.04096, -0.4469, 0.4471, 0.02051, -0.8943, -0.4469, -0.041, -0.8936, -0.4469, -0.041, -0.8936, 0.4471, 0.02051, -0.8943, 0.8943, -0.02049, -0.4471, -0.4469, -0.041, -0.8936, -0.8942, -0.02058, 0.4472, -0.8937, 0.04096, -0.4469, -0.8937, 0.04096, -0.4469, -0.8942, -0.02058, 0.4472, -0.4471, 0.02053, 0.8942, -0.8937, 0.04096, -0.4469, -0.4471, 0.02053, 0.8942, 0.8937, 0.041, 0.4468, -0.8937, 0.04096, -0.4469, 0.8937, 0.041, 0.4468, 0.4471, 0.02051, -0.8943, 0.8937, 0.041, 0.4468, 0.8943, -0.02049, -0.4471, 0.4471, 0.02051, -0.8943, 0.8937, 0.041, 0.4468, 0.4468, -0.04096, 0.8937, 0.8943, -0.02049, -0.4471, 0.8943, -0.02049, -0.4471, 0.4468, -0.04096, 0.8937, -0.4469, -0.041, -0.8936, 0.4468, -0.04096, 0.8937, -0.8942, -0.02058, 0.4472, -0.4469, -0.041, -0.8936, 0.8937, 0.041, 0.4468, -0.4471, 0.02053, 0.8942, 0.4468, -0.04096, 0.8937, 0.4468, -0.04096, 0.8937, -0.4471, 0.02053, 0.8942, -0.8942, -0.02058, 0.4472])] * 3)])
arm_handrail128_qc_skeleton = bpy.data.armatures.new('handrail128.qc_skeleton')  # bones are not reproduced

# ---- objects
ob_handrail128_qc_skeleton = bpy.data.objects.new('handrail128.qc_skeleton', arm_handrail128_qc_skeleton)
ob_handrail128_reference = bpy.data.objects.new('handrail128_reference', me_handrail128_reference)
ob_handrail128_physics = bpy.data.objects.new('handrail128_physics', me_handrail128_physics)

# ---- transforms, parenting, visibility, modifiers, constraints
ob_handrail128_qc_skeleton.location = (0.0, 0.0, 0.0)
ob_handrail128_qc_skeleton.show_in_front = True
ob_handrail128_qc_skeleton.lineart.crease_threshold = 0.0
ob_handrail128_reference.parent = ob_handrail128_qc_skeleton
ob_handrail128_reference.location = (0.0, 0.0, 0.0)
ob_handrail128_reference.lineart.crease_threshold = 0.0
_vg = ob_handrail128_reference.vertex_groups.new(name='static_prop')
_vg.add([0, 1, 2, 3, 4, 5, 6, 7, 8, 9, 10, 11, 12, 13, 14, 15, 16, 17, 18, 19, 20, 21, 22, 23, 24, 25, 26, 27, 28, 29, 30, 31, 32, 33, 34, 35, 36, 37, 38, 39, 40, 41, 42, 43, 44, 45, 46, 47, 48, 49, 50, 51, 52, 53, 54, 55, 56, 57, 58, 59, 60, 61, 62, 63, 64, 65, 66, 67, 68, 69, 70, 71, 72, 73, 74, 75, 76, 77, 78, 79, 80, 81, 82, 83, 84, 85, 86, 87, 88, 89, 90, 91, 92, 93, 94, 95, 96, 97, 98, 99, 100, 101, 102, 103, 104, 105, 106, 107, 108, 109, 110, 111, 112, 113, 114, 115, 116, 117, 118, 119, 120, 121, 122, 123, 124, 125, 126, 127, 128, 129, 130, 131, 132, 133, 134, 135, 136, 137, 138, 139, 140, 141, 142, 143, 144, 145, 146, 147, 148, 149, 150, 151, 152, 153, 154, 155, 156, 157, 158, 159, 160, 161, 162, 163, 164, 165, 166, 167, 168, 169, 170, 171, 172, 173, 174, 175, 176, 177, 178, 179, 180, 181, 182, 183, 184, 185, 186, 187, 188, 189, 190, 191, 192, 193, 194, 195], 1.0, 'REPLACE')
_m = ob_handrail128_reference.modifiers.new('Armature', 'ARMATURE')
_m.object = ob_handrail128_qc_skeleton
ob_handrail128_physics.parent = ob_handrail128_qc_skeleton
ob_handrail128_physics.location = (0.0, 0.0, 0.0)
ob_handrail128_physics.display_type = 'SOLID'
ob_handrail128_physics.show_wire = True
ob_handrail128_physics.lineart.crease_threshold = 0.0
_vg = ob_handrail128_physics.vertex_groups.new(name='static_prop')
_vg.add([0, 1, 2, 3, 4, 5, 6, 7, 8, 9, 10, 11, 12, 13, 14, 15, 16, 17, 18, 19, 20, 21, 22, 23, 24, 25, 26, 27, 28, 29, 30, 31, 32, 33, 34, 35, 36, 37, 38, 39, 40, 41, 42, 43, 44, 45, 46, 47], 1.0, 'REPLACE')
_m = ob_handrail128_physics.modifiers.new('Armature', 'ARMATURE')
_m.object = ob_handrail128_qc_skeleton

# ---- collection membership
scene.collection.objects.link(ob_handrail128_qc_skeleton)
scene.collection.objects.link(ob_handrail128_reference)
scene.collection.objects.link(ob_handrail128_physics)
col_handrail128.objects.link(ob_handrail128_qc_skeleton)
col_handrail128.objects.link(ob_handrail128_reference)
col_handrail128.objects.link(ob_handrail128_physics)

# ---- scene / render settings (as saved in the file)
scene.frame_start = 1; scene.frame_end = 250; scene.frame_set(0)
scene.render.engine = 'BLENDER_EEVEE_NEXT'
scene.cycles.use_denoising = False
scene.cycles.samples = 128
scene.cycles.sampling_pattern = 'TABULATED_SOBOL'
scene.cycles.use_adaptive_sampling = False
scene.cycles.use_light_tree = False
scene.view_settings.view_transform = 'Filmic'
bpy.context.view_layer.update()

# ---- added for rendering (the .blend has no active camera and no usable light): camera, sun + grey world if the file has none
cam_auto = bpy.data.cameras.new('AutoCamera')
cam_auto.lens = 50.0
cam_auto.sensor_width = 36.0
cam_auto.clip_end = 2178.81
ob_auto_camera = bpy.data.objects.new('AutoCamera', cam_auto)
scene.collection.objects.link(ob_auto_camera)
ob_auto_camera.location = (123.149, -148.979, 115.819)
ob_auto_camera.rotation_euler = (1.09748, -7.21219e-08, 0.694738)
scene.camera = ob_auto_camera
light_auto_sun = bpy.data.lights.new('AutoSun', 'SUN')
light_auto_sun.energy = 3.0
light_auto_sun.angle = 0.0523599
ob_auto_sun = bpy.data.objects.new('AutoSun', light_auto_sun)
scene.collection.objects.link(ob_auto_sun)
ob_auto_sun.rotation_euler = (0.872665, 0.174533, 0.523599)
if scene.world is None:
    world_auto = bpy.data.worlds.new('AutoWorld')
    world_auto.color = (0.3, 0.3, 0.3)
    scene.world = world_auto
bpy.context.view_layer.update()
